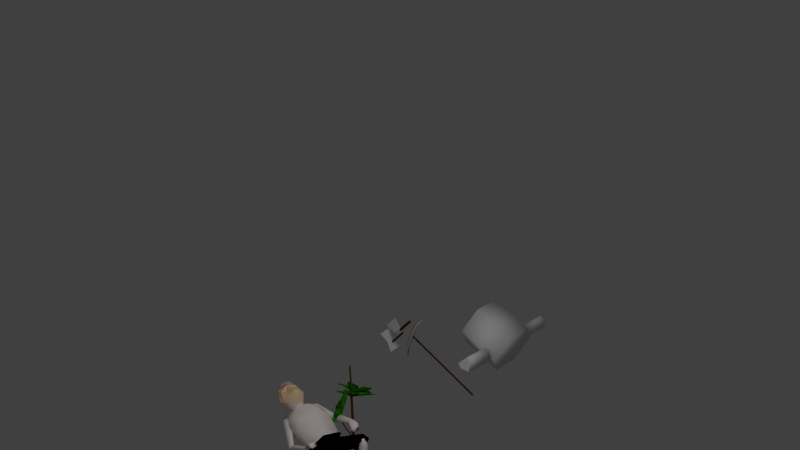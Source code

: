 # Source: monkey.blend  (saved by Blender 2.65.0; exported with 4.5.12 LTS)
import bpy
from mathutils import Matrix  # noqa: F401  (used for matrix-valued properties, if any)

bpy.ops.wm.read_factory_settings(use_empty=True)
scene = bpy.context.scene
scene.name = 'Scene'

# ---- collections
col_collection_1 = bpy.data.collections.new('Collection 1'); scene.collection.children.link(col_collection_1)

# ---- materials (node trees are filled in below, after node groups)
mat_leaf = bpy.data.materials.new('leaf')
mat_leaf.alpha_threshold = 0.0
mat_leaf.use_transparent_shadow = False
mat_leaf.diffuse_color = (0.03159, 0.281, 0.0, 1.0)
mat_leaf.specular_color = (0.477, 0.477, 0.477)
mat_leaf.roughness = 0.5
mat_leaf.line_color = (0.0, 0.0, 0.0, 0.9)
mat_wood_001 = bpy.data.materials.new('wood.001')
mat_wood_001.alpha_threshold = 0.0
mat_wood_001.use_transparent_shadow = False
mat_wood_001.diffuse_color = (0.1107, 0.03228, 0.0, 1.0)
mat_wood_001.roughness = 0.5
mat_wood_001.line_color = (0.0, 0.0, 0.0, 1.0)
mat_metal = bpy.data.materials.new('metal')
mat_metal.alpha_threshold = 0.0
mat_metal.use_transparent_shadow = False
mat_metal.roughness = 0.5
mat_metal.line_color = (0.0, 0.0, 0.0, 1.0)
mat_wood_cs = bpy.data.materials.new('wood cs')
mat_wood_cs.alpha_threshold = 0.0
mat_wood_cs.use_transparent_shadow = False
mat_wood_cs.roughness = 0.5
mat_wood_cs.line_color = (0.0, 0.0, 0.0, 1.0)
mat_wood = bpy.data.materials.new('wood')
mat_wood.alpha_threshold = 0.0
mat_wood.use_transparent_shadow = False
mat_wood.roughness = 0.5
mat_wood.line_color = (0.0, 0.0, 0.0, 1.0)
mat_body = bpy.data.materials.new('body')
mat_body.alpha_threshold = 0.0
mat_body.use_transparent_shadow = False
mat_body.diffuse_color = (1.0, 0.9027, 0.8771, 1.0)
mat_body.specular_color = (0.6863, 0.6863, 0.6863)
mat_body.roughness = 0.5
mat_body.line_color = (0.0, 0.0, 0.0, 1.0)
mat_face = bpy.data.materials.new('face')
mat_face.alpha_threshold = 0.0
mat_face.use_transparent_shadow = False
mat_face.diffuse_color = (1.0, 0.7078, 0.4251, 1.0)
mat_face.roughness = 0.5
mat_face.line_color = (0.0, 0.0, 0.0, 1.0)
mat_color = bpy.data.materials.new('color')
mat_color.alpha_threshold = 0.0
mat_color.use_transparent_shadow = False
mat_color.diffuse_color = (0.0, 0.0, 0.0, 1.0)
mat_color.roughness = 0.5
mat_color.line_color = (0.0, 0.0, 0.0, 1.0)

# ---- material node trees

# ---- world
world_world = bpy.data.worlds.new('World'); scene.world = world_world
world_world.color = (0.05088, 0.05088, 0.05088)
world_world.use_sun_shadow = False
world_world.sun_shadow_jitter_overblur = 0.0
world_world.cycles.sampling_method = 'MANUAL'
world_world.cycles.sample_map_resolution = 256

# ---- cameras
cam_camera = bpy.data.cameras.new('Camera')
cam_camera.clip_end = 100.0
cam_camera.lens = 35.0
cam_camera.sensor_width = 32.0
cam_camera.sensor_height = 18.0
cam_camera.ortho_scale = 7.314
cam_camera.dof.focus_distance = 0.0
cam_camera.dof.aperture_fstop = 128.0

# ---- lights
light_lamp = bpy.data.lights.new('Lamp', 'POINT')
light_lamp.transmission_factor = 0.0
light_lamp.cutoff_distance = 30.0
light_lamp.energy = 100.0
light_lamp.shadow_buffer_clip_start = 1.001
light_lamp.shadow_soft_size = 1.0
light_lamp.shadow_maximum_resolution = 0.006
light_lamp.use_absolute_resolution = True
light_lamp.cycles.use_multiple_importance_sampling = False

# ---- meshes
me_cylinder_023 = bpy.data.meshes.new('Cylinder.023')
me_cylinder_023.from_pydata([(-8.804, 1.624, 1.52), (-1.012, -1.198, -0.1689), (-9.009, 1.398, 1.539), (17.0, -5.614, -1.333), (2.919, -19.11, 0.01434), (-0.339, 26.24, 0.9074), (6.937, -12.3, -0.3346), (5.021, -4.598, -0.03689), (13.29, -11.68, -1.008), (-0.7695, -10.86, 0.5087), (1.917, -4.203, 0.3005), (-5.666, -5.586, 1.097), (-3.726, 7.227, 1.043), (1.722, 3.519, 0.414), (-2.838, 10.92, 0.9916), (4.239, 17.92, 0.317), (3.357, 3.939, 0.2438), (6.095, 12.68, 0.05513), (15.59, 18.22, -0.8966), (12.44, 5.255, -0.7142), (6.947, 2.165, -0.1623)], [], [(1, 20, 19, 18), (13, 1, 5, 14), (8, 3, 1, 7), (16, 1, 18, 17), (1, 13, 12, 0), (1, 16, 15, 5), (10, 1, 0, 2, 11), (3, 20, 1), (1, 10, 9, 4), (7, 1, 4, 6)])
me_cylinder_023.materials.append(mat_leaf)
me_cylinder_023.use_remesh_preserve_volume = False
me_cylinder_023.use_remesh_preserve_attributes = False
me_cylinder_023.use_mirror_vertex_groups = False
me_cylinder_023.update()
me_cylinder_022 = bpy.data.meshes.new('Cylinder.022')
me_cylinder_022.from_pydata([(-8.804, 1.624, 1.52), (-1.012, -1.198, -0.1689), (-9.009, 1.398, 1.539), (17.0, -5.614, -1.333), (2.919, -19.11, 0.01434), (-0.339, 26.24, 0.9074), (6.937, -12.3, -0.3346), (5.021, -4.598, -0.03689), (13.29, -11.68, -1.008), (-0.7695, -10.86, 0.5087), (1.917, -4.203, 0.3005), (-5.666, -5.586, 1.097), (-3.726, 7.227, 1.043), (1.722, 3.519, 0.414), (-2.838, 10.92, 0.9916), (4.239, 17.92, 0.317), (3.357, 3.939, 0.2438), (6.095, 12.68, 0.05513), (15.59, 18.22, -0.8966), (12.44, 5.255, -0.7142), (6.947, 2.165, -0.1623)], [], [(1, 20, 19, 18), (13, 1, 5, 14), (8, 3, 1, 7), (16, 1, 18, 17), (1, 13, 12, 0), (1, 16, 15, 5), (10, 1, 0, 2, 11), (3, 20, 1), (1, 10, 9, 4), (7, 1, 4, 6)])
me_cylinder_022.materials.append(mat_leaf)
me_cylinder_022.use_remesh_preserve_volume = False
me_cylinder_022.use_remesh_preserve_attributes = False
me_cylinder_022.use_mirror_vertex_groups = False
me_cylinder_022.update()
me_cylinder_021 = bpy.data.meshes.new('Cylinder.021')
me_cylinder_021.from_pydata([(-8.804, 1.624, 1.52), (-1.012, -1.198, -0.1689), (-9.009, 1.398, 1.539), (17.0, -5.614, -1.333), (2.919, -19.11, 0.01434), (-0.339, 26.24, 0.9074), (6.937, -12.3, -0.3346), (5.021, -4.598, -0.03689), (13.29, -11.68, -1.008), (-0.7695, -10.86, 0.5087), (1.917, -4.203, 0.3005), (-5.666, -5.586, 1.097), (-3.726, 7.227, 1.043), (1.722, 3.519, 0.414), (-2.838, 10.92, 0.9916), (4.239, 17.92, 0.317), (3.357, 3.939, 0.2438), (6.095, 12.68, 0.05513), (15.59, 18.22, -0.8966), (12.44, 5.255, -0.7142), (6.947, 2.165, -0.1623)], [], [(1, 20, 19, 18), (13, 1, 5, 14), (8, 3, 1, 7), (16, 1, 18, 17), (1, 13, 12, 0), (1, 16, 15, 5), (10, 1, 0, 2, 11), (3, 20, 1), (1, 10, 9, 4), (7, 1, 4, 6)])
me_cylinder_021.materials.append(mat_leaf)
me_cylinder_021.use_remesh_preserve_volume = False
me_cylinder_021.use_remesh_preserve_attributes = False
me_cylinder_021.use_mirror_vertex_groups = False
me_cylinder_021.update()
me_cylinder_020 = bpy.data.meshes.new('Cylinder.020')
me_cylinder_020.from_pydata([(-1.641e-06, 1.695, -2.975), (8.096e-07, 0.8668, 2.269), (1.695, -4.593e-06, -2.975), (0.8668, 1.998e-06, 2.269), (-1.825e-06, -1.695, -2.975), (6.26e-07, -0.8668, 2.269), (-1.695, -4.41e-06, -2.975), (-0.8668, 2.05e-06, 2.269), (-9.261, 2.929, -5.675), (-6.521, -0.04337, -5.755), (-9.488, -2.929, -5.719), (-12.23, 0.04336, -5.639), (-17.11, 3.662, -6.345), (-14.62, 0.0492, -6.589), (-18.18, -3.662, -6.472), (-20.67, -0.04921, -6.227), (-6.092, 2.507, -4.751), (-3.81, -0.02906, -4.838), (-6.271, -2.511, -4.789), (-7.167, 2.65, -5.065), (-4.724, -0.03388, -5.147), (5.703, 10.42, -3.351), (6.995, 8.983, -3.4), (5.093, 10.5, -3.529), (6.478, 8.98, -3.575), (1.126, -0.003006, -3.168), (-0.3968, -1.747, -3.09), (13.03, -6.017, -1.441), (12.45, -6.96, -1.456), (13.84, -6.624, -1.485), (12.92, -7.351, -1.483)], [], [(0, 1, 3, 2), (2, 3, 5, 4), (3, 1, 7, 5), (6, 7, 1, 0), (4, 5, 7, 6), (6, 0, 16, 19, 8, 11), (9, 10, 14, 13), (4, 6, 11, 10, 18, 26), (0, 2, 25, 17, 16), (26, 25, 29, 30), (12, 13, 14, 15), (10, 11, 15, 14), (11, 8, 12, 15), (8, 9, 13, 12), (20, 19, 23, 24), (17, 18, 10, 9, 20), (19, 20, 9, 8), (21, 22, 24, 23), (19, 16, 21, 23), (17, 20, 24, 22), (16, 17, 22, 21), (25, 26, 18, 17), (27, 28, 30, 29), (4, 26, 30, 28), (25, 2, 27, 29), (2, 4, 28, 27)])
me_cylinder_020.polygons.foreach_set('use_smooth', [True] * 26)
me_cylinder_020.materials.append(mat_wood_001)
me_cylinder_020.use_remesh_preserve_volume = False
me_cylinder_020.use_remesh_preserve_attributes = False
me_cylinder_020.use_mirror_vertex_groups = False
me_cylinder_020.update()
me_cylinder_019 = bpy.data.meshes.new('Cylinder.019')
me_cylinder_019.from_pydata([(-8.804, 1.624, 1.52), (-1.012, -1.198, -0.1689), (-9.009, 1.398, 1.539), (17.0, -5.614, -1.333), (2.919, -19.11, 0.01434), (-0.339, 26.24, 0.9074), (6.937, -12.3, -0.3346), (5.021, -4.598, -0.03689), (13.29, -11.68, -1.008), (-0.7695, -10.86, 0.5087), (1.917, -4.203, 0.3005), (-5.666, -5.586, 1.097), (-3.726, 7.227, 1.043), (1.722, 3.519, 0.414), (-2.838, 10.92, 0.9916), (4.239, 17.92, 0.317), (3.357, 3.939, 0.2438), (6.095, 12.68, 0.05513), (15.59, 18.22, -0.8966), (12.44, 5.255, -0.7142), (6.947, 2.165, -0.1623)], [], [(1, 20, 19, 18), (13, 1, 5, 14), (8, 3, 1, 7), (16, 1, 18, 17), (1, 13, 12, 0), (1, 16, 15, 5), (10, 1, 0, 2, 11), (3, 20, 1), (1, 10, 9, 4), (7, 1, 4, 6)])
me_cylinder_019.materials.append(mat_leaf)
me_cylinder_019.use_remesh_preserve_volume = False
me_cylinder_019.use_remesh_preserve_attributes = False
me_cylinder_019.use_mirror_vertex_groups = False
me_cylinder_019.update()
me_cylinder_018 = bpy.data.meshes.new('Cylinder.018')
me_cylinder_018.from_pydata([(-1.543e-06, 1.64, -0.5415), (8.039e-07, 1.64, 1.115), (1.64, -4.495e-06, -0.5415), (1.64, 1.891e-06, 1.115), (-1.823e-06, -1.64, -0.5415), (5.234e-07, -1.64, 1.115), (-1.64, -4.202e-06, -0.5415), (-1.64, 2.055e-06, 1.115), (0.8164, 0.24, 1.04), (-4.152, -5.74, 1.174), (11.95, -10.12, 1.215), (-21.31, -9.504, 1.147), (12.53, -0.01908, 0.7853), (-20.74, 0.6005, 0.7175), (12.98, 9.848, 1.227), (-20.28, 10.47, 1.16), (12.41, -0.2567, 1.657), (-20.86, 0.363, 1.589), (-3.94, 6.08, 1.2), (-8.908, 0.09941, 1.335)], [], [(0, 1, 3, 2), (2, 3, 5, 4), (3, 1, 7, 5), (6, 7, 1, 0), (4, 5, 7, 6), (0, 2, 4, 6), (12, 8, 18, 14), (9, 11, 13, 8), (14, 18, 19, 16), (16, 19, 9, 10), (8, 13, 15, 18), (13, 11, 17, 15), (19, 17, 11, 9), (18, 15, 17, 19), (10, 9, 8, 12), (10, 12, 14, 16)])
me_cylinder_018.polygons.foreach_set('use_smooth', [1, 1, 1, 1, 1, 1, 0, 0, 0, 0, 0, 0, 0, 0, 0, 0])
me_cylinder_018.polygons.foreach_set('material_index', [0, 0, 0, 0, 0, 0, 1, 1, 1, 1, 1, 1, 1, 1, 1, 1])
me_cylinder_018.materials.append(mat_wood_001)
me_cylinder_018.materials.append(mat_metal)
me_cylinder_018.use_remesh_preserve_volume = False
me_cylinder_018.use_remesh_preserve_attributes = False
me_cylinder_018.use_mirror_vertex_groups = False
me_cylinder_018.update()
me_cylinder_016 = bpy.data.meshes.new('Cylinder.016')
me_cylinder_016.from_pydata([(0.5823, -0.4795, -1.015), (0.5823, -0.4795, 0.1745), (-0.0002083, -0.8802, -1.015), (-0.0002083, -0.8802, 0.1745), (-0.5823, -0.4801, -1.015), (-0.5823, -0.4801, 0.1745), (-0.5822, -0.1423, 0.1745), (-0.5821, -0.04181, -1.015), (0.5824, -0.03211, -1.015), (0.5824, -0.08976, 0.1745)], [], [(8, 9, 1, 0), (0, 1, 3, 2), (2, 3, 5, 4), (4, 5, 6, 7), (9, 8, 7, 6), (7, 8, 0, 2, 4), (9, 6, 5, 3, 1)])
me_cylinder_016.polygons.foreach_set('use_smooth', [1, 1, 1, 1, 1, 1, 0])
me_cylinder_016.polygons.foreach_set('material_index', [1, 1, 1, 1, 1, 0, 0])
_uv = me_cylinder_016.uv_layers.new(name='UVMap')
_uv.uv.foreach_set('vector', [0.4236, 0.5285, 0.7964, 0.4841, 0.796, 0.7277, 0.3881, 0.557, 0.3881, 0.557, 0.796, 0.7277, 0.4062, 0.9999, 0.312, 0.5762, 0.312, 0.5762, 0.4062, 0.9999, 8.926e-05, 0.7613, 0.3433, 0.4995, 0.3433, 0.4995, 8.926e-05, 0.7613, 8.926e-05, 0.5586, 0.3775, 0.4712, 0.1901, 1.216, 0.19, 0.2171, 0.8381, 0.2171, 0.8387, 1.217, 0.5236, 9.308e-05, 0.5364, 0.866, 0.25, 0.866, 9.304e-05, 0.433, 0.25, 9.304e-05, 0.5004, 0.866, 0.4609, 9.311e-05, 0.25, 9.316e-05, 9.304e-05, 0.433, 0.25, 0.866])
me_cylinder_016.materials.append(mat_wood_cs)
me_cylinder_016.materials.append(mat_wood)
me_cylinder_016.use_remesh_preserve_volume = False
me_cylinder_016.use_remesh_preserve_attributes = False
me_cylinder_016.use_mirror_vertex_groups = False
me_cylinder_016.update()
me_cylinder_017 = bpy.data.meshes.new('Cylinder.017')
me_cylinder_017.from_pydata([(0.5774, -0.4088, -0.9065), (0.5774, -0.4088, 0.1954), (-7.02e-08, -0.8364, -0.9065), (-7.02e-08, -0.8364, 0.1954), (-0.5774, -0.4088, -0.9065), (-0.5774, -0.4088, 0.1954), (-0.5774, -0.04804, 0.1954), (-0.5774, 0.05927, -0.9065), (0.5774, 0.069, -0.9065), (0.5774, 0.00743, 0.1954)], [], [(8, 9, 1, 0), (0, 1, 3, 2), (2, 3, 5, 4), (4, 5, 6, 7), (9, 8, 7, 6), (7, 8, 0, 2, 4), (9, 6, 5, 3, 1)])
me_cylinder_017.polygons.foreach_set('use_smooth', [1, 1, 1, 1, 1, 1, 0])
me_cylinder_017.polygons.foreach_set('material_index', [1, 1, 1, 1, 1, 0, 0])
_uv = me_cylinder_017.uv_layers.new(name='UVMap')
_uv.uv.foreach_set('vector', [0.4236, 0.5285, 0.7964, 0.4841, 0.796, 0.7277, 0.3881, 0.557, 0.3881, 0.557, 0.796, 0.7277, 0.4062, 0.9999, 0.312, 0.5762, 0.312, 0.5762, 0.4062, 0.9999, 8.926e-05, 0.7613, 0.3433, 0.4995, 0.3433, 0.4995, 8.926e-05, 0.7613, 8.926e-05, 0.5586, 0.3775, 0.4712, 0.1901, 1.216, 0.19, 0.2171, 0.8381, 0.2171, 0.8387, 1.217, 0.5236, 9.308e-05, 0.5364, 0.866, 0.25, 0.866, 9.304e-05, 0.433, 0.25, 9.304e-05, 0.5004, 0.866, 0.4609, 9.311e-05, 0.25, 9.316e-05, 9.304e-05, 0.433, 0.25, 0.866])
me_cylinder_017.materials.append(mat_wood_cs)
me_cylinder_017.materials.append(mat_wood)
me_cylinder_017.use_remesh_preserve_volume = False
me_cylinder_017.use_remesh_preserve_attributes = False
me_cylinder_017.use_mirror_vertex_groups = False
me_cylinder_017.update()
me_cylinder_015 = bpy.data.meshes.new('Cylinder.015')
me_cylinder_015.from_pydata([(0.0, 1.0, -1.0), (0.0, 1.0, 1.0), (0.866, 0.5, -1.0), (0.866, 0.5, 1.0), (0.866, -0.5, -1.0), (0.866, -0.5, 1.0), (-8.742e-08, -1.0, -1.0), (-8.742e-08, -1.0, 1.0), (-0.866, -0.5, -1.0), (-0.866, -0.5, 1.0), (-0.866, 0.5, -1.0), (-0.866, 0.5, 1.0)], [], [(0, 1, 3, 2), (2, 3, 5, 4), (4, 5, 7, 6), (6, 7, 9, 8), (3, 1, 11, 9, 7, 5), (10, 11, 1, 0), (8, 9, 11, 10), (0, 2, 4, 6, 8, 10)])
me_cylinder_015.polygons.foreach_set('use_smooth', [1, 1, 1, 1, 0, 1, 1, 1])
me_cylinder_015.polygons.foreach_set('material_index', [1, 1, 1, 1, 0, 1, 1, 0])
_uv = me_cylinder_015.uv_layers.new(name='UVMap')
_uv.uv.foreach_set('vector', [0.4895, 0.4257, 0.3904, 8.926e-05, 0.7969, 0.2413, 0.4502, 0.5072, 0.4502, 0.5072, 0.7969, 0.2413, 0.796, 0.7277, 0.3881, 0.557, 0.3881, 0.557, 0.796, 0.7277, 0.4062, 0.9999, 0.312, 0.5762, 0.312, 0.5762, 0.4062, 0.9999, 8.926e-05, 0.7613, 0.3433, 0.4995, 0.75, 0.866, 0.9999, 0.433, 0.75, 9.304e-05, 0.25, 9.316e-05, 9.304e-05, 0.433, 0.25, 0.866, 0.4058, 0.4479, 8.926e-05, 0.2807, 0.3904, 8.926e-05, 0.4895, 0.4257, 0.3433, 0.4995, 8.926e-05, 0.7613, 8.926e-05, 0.2807, 0.4058, 0.4479, 0.9999, 0.433, 0.75, 0.866, 0.25, 0.866, 9.304e-05, 0.433, 0.25, 9.304e-05, 0.75, 9.31e-05])
me_cylinder_015.materials.append(mat_wood_cs)
me_cylinder_015.materials.append(mat_wood)
me_cylinder_015.use_remesh_preserve_volume = False
me_cylinder_015.use_remesh_preserve_attributes = False
me_cylinder_015.use_mirror_vertex_groups = False
me_cylinder_015.update()
me_cylinder_014 = bpy.data.meshes.new('Cylinder.014')
me_cylinder_014.from_pydata([(-0.3805, 1.291, -0.296), (-0.3805, 1.291, 0.9751), (0.878, 0.03208, -0.296), (0.878, 0.03209, 0.9751), (-0.3805, -1.226, -0.296), (-0.3805, -1.226, 0.9751), (-1.639, 0.03208, -0.296), (-1.639, 0.03209, 0.9751), (-11.94, 1.245, 0.3657), (-11.94, 1.245, 1.123), (1.146, 0.9979, 0.582), (1.146, 0.9979, 0.9063), (0.8769, -1.406, 0.582), (0.8769, -1.406, 0.9063)], [], [(0, 1, 3, 2), (2, 3, 5, 4), (3, 1, 7, 5), (6, 7, 1, 0), (4, 5, 7, 6), (0, 2, 4, 6), (8, 9, 11, 10), (11, 9, 13), (10, 11, 13, 12), (12, 13, 9, 8), (8, 10, 12)])
me_cylinder_014.polygons.foreach_set('use_smooth', [1, 1, 1, 1, 1, 1, 0, 0, 0, 0, 0])
me_cylinder_014.polygons.foreach_set('material_index', [0, 0, 0, 0, 0, 0, 1, 1, 1, 1, 1])
me_cylinder_014.materials.append(mat_wood_001)
me_cylinder_014.materials.append(mat_metal)
me_cylinder_014.use_remesh_preserve_volume = False
me_cylinder_014.use_remesh_preserve_attributes = False
me_cylinder_014.use_mirror_vertex_groups = False
me_cylinder_014.update()
me_cylinder_010 = bpy.data.meshes.new('Cylinder.010')
me_cylinder_010.from_pydata([(3.651e-07, 7.024, 1.355), (6.557e-07, -7.087, 1.347), (1.104, 7.071, 1.226), (1.104, -7.039, 1.218), (-1.104, 7.071, 1.226), (-1.104, -7.039, 1.218), (1.267e-07, 13.81, 1.305), (7.078e-07, -13.94, 1.298), (0.9674, 13.9, 1.192), (0.9674, -13.84, 1.185), (-0.9674, 13.9, 1.192), (-0.9674, -13.84, 1.185), (-5.588e-07, 22.74, 1.053), (3.874e-07, -22.74, 1.041), (-1.188e-06, 1.0, -1.9), (2.42e-07, 1.0, 1.194), (1.0, -3.192e-06, -1.9), (1.0, 7.014e-07, 1.194), (-1.254e-06, -1.0, -1.9), (1.77e-07, -1.0, 1.194), (-1.0, -3.119e-06, -1.9), (-1.0, 6.957e-07, 1.194)], [], [(0, 1, 3, 2), (1, 5, 11, 7), (2, 3, 5, 4), (4, 5, 1, 0), (5, 3, 9, 11), (3, 1, 7, 9), (2, 4, 10, 8), (4, 0, 6, 10), (0, 2, 8, 6), (6, 8, 12), (10, 6, 12), (8, 10, 12), (7, 11, 13), (9, 7, 13), (11, 9, 13), (14, 15, 17, 16), (16, 17, 19, 18), (17, 15, 21, 19), (20, 21, 15, 14), (18, 19, 21, 20), (14, 16, 18, 20)])
me_cylinder_010.polygons.foreach_set('use_smooth', [True] * 21)
me_cylinder_010.polygons.foreach_set('material_index', [1, 1, 1, 1, 1, 1, 1, 1, 1, 1, 1, 1, 1, 1, 1, 0, 0, 0, 0, 0, 0])
me_cylinder_010.materials.append(mat_wood_001)
me_cylinder_010.materials.append(mat_metal)
me_cylinder_010.use_remesh_preserve_volume = False
me_cylinder_010.use_remesh_preserve_attributes = False
me_cylinder_010.use_mirror_vertex_groups = False
me_cylinder_010.update()
me_sphere_002 = bpy.data.meshes.new('Sphere.002')
me_sphere_002.from_pydata([(-0.866, 0.0, 0.5), (-1.102, 0.2816, -0.3018), (-0.25, 0.433, 1.094), (-0.433, 0.75, 0.5), (-0.7923, 0.8172, -0.3018), (-0.6504, 0.767, -0.6324), (-0.25, 0.433, -0.866), (1.591e-07, -3.543e-07, 1.367), (0.25, 0.433, 1.094), (0.433, 0.75, 0.5), (0.5, 0.866, -5.96e-08), (0.433, 0.75, -0.5), (0.25, 0.433, -0.866), (0.5, -5.215e-08, 1.094), (0.25, -0.433, 1.094), (-0.25, -0.433, 1.094), (-0.433, -0.75, 0.5), (-0.5, -0.866, -5.96e-08), (-0.433, -0.75, -0.5), (-0.25, -0.433, -0.866), (-0.5, -8.196e-08, 1.094), (-0.9876, 0.1828, -0.6324), (-0.5, 0.0, -0.866), (0.4354, 0.7458, 0.5), (0.4317, 0.7477, 0.5026), (-0.09701, -0.9057, 0.2256), (0.7535, 0.5191, 0.2093), (0.3705, -0.2243, 1.094), (0.5, 0.866, -1.017e-06), (0.433, 0.75, -0.5), (0.866, -1.35e-07, 0.5), (0.923, 0.1914, -0.004318), (0.433, -0.75, 0.5), (0.2998, -0.888, -0.004318), (-0.5, -0.866, -1.009e-06), (-0.433, -0.75, -0.5), (0.8035, -0.4685, 0.06314), (-0.09701, -0.9057, 0.2256), (0.7535, 0.5191, 0.2093), (0.687, -0.3792, 0.5353), (-0.25, 0.433, -0.866), (0.433, 0.75, -0.5), (0.25, 0.433, -0.866), (0.923, 0.1914, -0.004317), (0.7172, 0.09414, -0.3275), (0.5471, 0.06886, -1.074), (0.2998, -0.888, -0.004317), (0.2842, -0.6559, -0.3275), (0.2105, -0.5141, -1.074), (-5.98e-07, 2.98e-08, -1.0), (-0.433, -0.75, -0.5), (-0.25, -0.433, -0.866), (-0.5, 4.071e-08, -0.866), (0.6629, -0.5407, -0.3714), (0.7821, -0.3341, -0.3714), (0.8035, -0.4685, 0.06314), (0.4153, -0.5035, 0.1314), (0.6759, -0.06733, 0.1318), (0.467, -0.4495, -0.3671), (0.6159, -0.1975, -0.3655), (0.5535, -0.3324, -1.157), (0.6713, -0.3203, -0.7434), (0.5989, -0.4423, -0.7423), (0.6159, -0.1683, -0.2394), (0.4539, -0.453, -0.2418), (0.555, -0.4164, 0.0368), (0.6406, -0.2716, 0.0422), (0.7394, -0.3908, -0.09422), (0.6988, -0.4573, -0.1013), (0.2163, -0.6431, -0.6888), (0.3159, -0.4498, -0.6167), (0.544, -0.05709, -0.6178), (0.6662, 0.1377, -0.6933), (0.7845, -0.8615, 0.195), (0.9996, -0.6031, 0.1631), (1.046, 0.0652, 0.2606), (1.115, -0.2893, 0.1941), (-0.2052, -0.8556, 0.3139), (0.3278, -0.9625, 0.2606), (0.8179, -0.4931, 0.5528), (0.6558, -0.748, 0.551), (0.9519, -0.2182, 0.5586)], [], [(1, 0, 3, 4), (6, 5, 11, 12), (5, 4, 10, 11), (4, 3, 9, 10), (3, 2, 8, 24, 9), (9, 24, 23), (76, 81, 79, 74), (78, 16, 77), (73, 80, 78), (19, 18, 21, 22), (21, 1, 4, 5), (0, 20, 2, 3), (22, 21, 5, 6), (20, 7, 2), (2, 7, 8), (8, 7, 13), (13, 7, 27), (14, 7, 15), (18, 17, 1, 21), (17, 16, 0, 1), (16, 15, 20, 0), (15, 7, 20), (16, 17, 77), (23, 81, 75), (26, 23, 75), (10, 9, 23, 26), (7, 14, 27), (74, 79, 80, 73), (31, 28, 38), (31, 30, 39, 36), (33, 34, 35), (31, 38, 30), (34, 33, 37), (33, 32, 37), (36, 39, 32, 33), (29, 28, 31), (42, 41, 72, 45), (44, 41, 43), (58, 53, 64), (67, 55, 68), (69, 47, 50), (49, 52, 40), (49, 40, 42), (49, 42, 45), (49, 48, 51), (49, 51, 52), (63, 54, 59), (58, 59, 54, 53), (46, 47, 56), (43, 55, 57), (68, 55, 65), (55, 46, 56), (44, 43, 57), (48, 60, 62), (70, 58, 47, 69), (45, 72, 71), (60, 45, 61), (62, 60, 61), (48, 49, 60), (49, 45, 60), (45, 71, 61), (58, 70, 62), (58, 62, 61, 59), (63, 44, 57), (44, 63, 59), (47, 58, 64), (55, 56, 65), (56, 47, 64), (55, 66, 57), (66, 63, 57), (54, 67, 68, 53), (54, 63, 66, 67), (56, 64, 65), (53, 68, 65, 64), (70, 48, 62), (48, 70, 69), (48, 69, 50, 51), (72, 44, 59, 71), (41, 44, 72), (71, 59, 61), (47, 46, 50), (67, 66, 55), (17, 25, 77), (80, 14, 15, 16), (81, 13, 27, 79), (79, 27, 14, 80), (24, 8, 13, 81, 23), (80, 16, 78), (81, 76, 75)])
me_sphere_002.polygons.foreach_set('use_smooth', [True] * 89)
me_sphere_002.polygons.foreach_set('material_index', [0, 0, 0, 0, 0, 0, 0, 0, 0, 0, 0, 0, 0, 0, 0, 0, 0, 0, 0, 0, 0, 0, 0, 0, 0, 0, 0, 0, 1, 1, 1, 1, 1, 1, 1, 1, 1, 1, 1, 1, 1, 1, 1, 1, 1, 1, 1, 1, 1, 1, 1, 1, 1, 1, 1, 1, 1, 1, 1, 1, 1, 1, 1, 1, 1, 1, 1, 1, 1, 1, 1, 1, 1, 1, 1, 1, 1, 1, 1, 1, 1, 1, 0, 0, 0, 0, 0, 0, 0])
_uv = me_sphere_002.uv_layers.new(name='UVMap')
_uv.uv.foreach_set('vector', [0.0, 0.0, 1.0, 0.0, 1.0, 1.0, 0.0, 1.0, 0.0, 0.0, 1.0, 0.0, 1.0, 1.0, 0.0, 1.0, 0.0, 0.0, 1.0, 0.0, 1.0, 1.0, 0.0, 1.0, 0.0, 0.0, 1.0, 0.0, 1.0, 1.0, 0.0, 1.0, 0.0, 0.0, 1.0, 0.0, 1.0, 1.0, 0.007099, 1.0, 0.0, 1.0, 0.0, 0.0, 0.007099, 0.0, 0.0, 0.005618, 0.5596, 0.0, 0.7105, 0.0, 0.7009, 0.5072, 0.532, 0.5012, 1.0, 0.5145, 1.0, 1.0, 0.6801, 0.6801, 0.5611, 0.0, 0.7068, 0.0, 0.0, 0.5145, 0.0, 0.0, 1.0, 0.0, 1.0, 1.0, 0.0, 1.0, 0.0, 0.0, 1.0, 0.0, 1.0, 1.0, 0.0, 1.0, 0.0, 0.0, 1.0, 0.0, 1.0, 1.0, 0.0, 1.0, 0.0, 0.0, 1.0, 0.0, 1.0, 1.0, 0.0, 1.0, 0.0, 0.0, 1.0, 0.0, 1.0, 1.0, 0.0, 0.0, 1.0, 0.0, 1.0, 1.0, 0.0, 0.0, 1.0, 0.0, 1.0, 1.0, 0.0, 0.0, 1.0, 0.0, 0.5179, 0.5179, 0.0, 0.0, 1.0, 0.0, 1.0, 1.0, 0.0, 0.0, 1.0, 0.0, 1.0, 1.0, 0.0, 1.0, 0.0, 0.0, 1.0, 0.0, 1.0, 1.0, 0.0, 1.0, 0.0, 0.0, 1.0, 0.0, 1.0, 1.0, 0.0, 1.0, 0.0, 0.0, 1.0, 0.0, 1.0, 1.0, 1.0, 1.0, 0.0, 1.0, 0.6801, 0.6801, 0.0, 0.005618, 0.7105, 1.0, 0.0, 0.6297, 0.5031, 0.4997, 1.0, 0.005618, 1.0, 0.6297, 0.0, 0.0, 1.0, 0.0, 1.0, 0.005618, 0.5031, 0.4997, 1.0, 0.0, 1.0, 1.0, 0.5179, 0.5179, 0.532, 0.5012, 0.7009, 0.5072, 0.7068, 1.0, 0.5611, 1.0, 0.633, 0.7323, 0.7348, 0.7488, 0.6757, 0.7673, 0.633, 0.7323, 0.6026, 0.7957, 0.5482, 0.7988, 0.5457, 0.7348, 0.4604, 0.7324, 0.3581, 0.7488, 0.3561, 0.6818, 0.633, 0.7323, 0.6757, 0.7673, 0.6026, 0.7957, 0.3581, 0.7488, 0.4604, 0.7324, 0.4143, 0.7699, 0.4604, 0.7324, 0.4899, 0.7957, 0.4143, 0.7699, 0.5457, 0.7348, 0.5482, 0.7988, 0.4899, 0.7957, 0.4604, 0.7324, 0.7371, 0.6818, 0.7348, 0.7488, 0.633, 0.7323, 0.745, 0.4722, 0.7828, 0.6124, 0.7118, 0.5296, 0.6795, 0.4143, 0.7011, 0.6421, 0.7828, 0.6124, 0.7191, 0.768, 0.5047, 0.6269, 0.5395, 0.6669, 0.4885, 0.6666, 0.563, 0.7155, 0.5559, 0.8159, 0.5432, 0.7158, 0.395, 0.5231, 0.405, 0.6426, 0.3332, 0.6252, 0.4182, 0.1992, 0.397, 0.0001196, 0.5914, 0.1012, 0.681, 0.1761, 0.681, 0.0001541, 0.8298, 0.08222, 0.4182, 0.1992, 0.576, 0.3185, 0.4123, 0.3548, 0.4182, 0.1992, 0.2957, 0.2958, 0.2259, 0.1392, 0.4182, 0.1992, 0.2259, 0.1392, 0.397, 0.0001196, 0.6166, 0.6639, 0.5625, 0.6631, 0.5977, 0.629, 0.5047, 0.6269, 0.5977, 0.629, 0.5625, 0.6631, 0.5395, 0.6669, 0.3842, 0.7811, 0.405, 0.6426, 0.4742, 0.7401, 0.7191, 0.768, 0.5559, 0.8159, 0.6401, 0.7352, 0.5432, 0.7158, 0.5559, 0.8159, 0.5037, 0.7309, 0.5559, 0.8159, 0.3842, 0.7811, 0.4742, 0.7401, 0.7011, 0.6421, 0.7191, 0.768, 0.6401, 0.7352, 0.4338, 0.4032, 0.5577, 0.363, 0.5359, 0.51, 0.4604, 0.5426, 0.5047, 0.6269, 0.405, 0.6426, 0.395, 0.5231, 0.6795, 0.4143, 0.7118, 0.5296, 0.6453, 0.5466, 0.5577, 0.363, 0.6795, 0.4143, 0.5712, 0.5112, 0.5359, 0.51, 0.5577, 0.363, 0.5712, 0.5112, 0.2957, 0.2958, 0.4182, 0.1992, 0.367, 0.2988, 0.4182, 0.1992, 0.4123, 0.3548, 0.367, 0.2988, 0.6795, 0.4143, 0.6453, 0.5466, 0.5712, 0.5112, 0.5047, 0.6269, 0.4604, 0.5426, 0.5359, 0.51, 0.5047, 0.6269, 0.5359, 0.51, 0.5712, 0.5112, 0.5977, 0.629, 0.6166, 0.6639, 0.7011, 0.6421, 0.6401, 0.7352, 0.7011, 0.6421, 0.6166, 0.6639, 0.5977, 0.629, 0.405, 0.6426, 0.5047, 0.6269, 0.4885, 0.6666, 0.5559, 0.8159, 0.4742, 0.7401, 0.5037, 0.7309, 0.4742, 0.7401, 0.405, 0.6426, 0.4885, 0.6666, 0.5559, 0.8159, 0.6051, 0.7276, 0.6401, 0.7352, 0.6051, 0.7276, 0.6166, 0.6639, 0.6401, 0.7352, 0.5625, 0.6631, 0.563, 0.7155, 0.5432, 0.7158, 0.5395, 0.6669, 0.5625, 0.6631, 0.6166, 0.6639, 0.6051, 0.7276, 0.563, 0.7155, 0.4742, 0.7401, 0.4885, 0.6666, 0.5037, 0.7309, 0.5395, 0.6669, 0.5432, 0.7158, 0.5037, 0.7309, 0.4885, 0.6666, 0.4604, 0.5426, 0.4338, 0.4032, 0.5359, 0.51, 0.4338, 0.4032, 0.4604, 0.5426, 0.395, 0.5231, 0.4338, 0.4032, 0.395, 0.5231, 0.3332, 0.6252, 0.3725, 0.4764, 0.7118, 0.5296, 0.7011, 0.6421, 0.5977, 0.629, 0.6453, 0.5466, 0.7828, 0.6124, 0.7011, 0.6421, 0.7118, 0.5296, 0.6453, 0.5466, 0.5977, 0.629, 0.5712, 0.5112, 0.405, 0.6426, 0.3842, 0.7811, 0.3332, 0.6252, 0.563, 0.7155, 0.6051, 0.7276, 0.5559, 0.8159, 0.0, 1.0, 0.5282, 0.5282, 0.6801, 0.6801, 0.7068, 0.0, 1.0, 0.0, 1.0, 1.0, 0.0, 1.0, 0.7105, 0.0, 1.0, 0.0, 1.0, 0.5179, 0.7009, 0.5072, 0.7009, 0.5072, 1.0, 0.5179, 1.0, 1.0, 0.7068, 1.0, 0.007099, 0.0, 1.0, 0.0, 1.0, 1.0, 0.7105, 1.0, 0.0, 0.005618, 0.7068, 0.0, 0.0, 1.0, 0.0, 0.5145, 0.7105, 1.0, 0.5596, 1.0, 0.0, 0.6297])
me_sphere_002.materials.append(mat_body)
me_sphere_002.materials.append(mat_face)
me_sphere_002.use_remesh_preserve_volume = False
me_sphere_002.use_remesh_preserve_attributes = False
me_sphere_002.use_mirror_vertex_groups = False
me_sphere_002.update()
me_cylinder = bpy.data.meshes.new('Cylinder')
me_cylinder.from_pydata([(0.0, 1.0, -1.0), (0.2493, 0.9994, 2.99), (1.0, -4.371e-08, -1.0), (1.148, -0.02413, 3.371), (-8.742e-08, -1.0, -1.0), (0.185, -0.9994, 3.021), (-1.0, 1.192e-08, -1.0), (-0.7133, 0.02413, 2.64), (-0.5729, 1.06, 5.166), (0.1159, 0.02561, 5.842), (-0.7022, -0.9358, 5.204), (-1.391, 0.09821, 4.529), (-3.126, 1.281, 8.172), (-2.867, 0.2521, 9.107), (-3.342, -0.707, 8.182), (-3.601, 0.3221, 7.248), (-8.019, 1.787, 10.05), (-7.454, 0.8348, 10.93), (-7.72, -0.1892, 9.996), (-8.285, 0.7634, 9.116), (-10.76, 0.9702, 11.23), (-9.789, 0.639, 11.8), (-9.547, -0.1268, 10.94), (-10.52, 0.2044, 10.37), (-12.35, -1.605, 12.73), (-11.6, -1.576, 13.11), (-11.26, -1.992, 12.47), (-12.0, -2.021, 12.09), (-12.74, -4.136, 13.91), (-12.26, -3.903, 14.17), (-11.93, -4.047, 13.7), (-12.41, -4.28, 13.43), (-12.31, -6.016, 14.78), (-11.83, -5.783, 15.04), (-11.5, -5.927, 14.56), (-11.98, -6.159, 14.3), (-11.99, -6.351, 14.83), (-11.87, -5.814, 15.06), (-11.81, -5.591, 14.51), (-11.94, -6.128, 14.28), (-9.584, -6.655, 14.82), (-9.685, -6.123, 15.07), (-9.762, -5.881, 14.53), (-9.661, -6.413, 14.28), (-8.144, -5.832, 14.72), (-8.51, -5.465, 15.02), (-8.755, -5.291, 14.51), (-8.39, -5.658, 14.21), (-7.33, -4.742, 14.59), (-7.569, -4.501, 14.78), (-7.731, -4.387, 14.44), (-7.491, -4.628, 14.25)], [], [(0, 1, 3, 2), (2, 3, 5, 4), (1, 7, 11, 8), (6, 7, 1, 0), (4, 5, 7, 6), (0, 2, 4, 6), (11, 10, 14, 15), (7, 5, 10, 11), (3, 1, 8, 9), (5, 3, 9, 10), (14, 13, 17, 18), (8, 11, 15, 12), (9, 8, 12, 13), (10, 9, 13, 14), (18, 17, 21, 22), (15, 14, 18, 19), (12, 15, 19, 16), (13, 12, 16, 17), (21, 20, 24, 25), (19, 18, 22, 23), (16, 19, 23, 20), (17, 16, 20, 21), (24, 27, 31, 28), (22, 21, 25, 26), (23, 22, 26, 27), (20, 23, 27, 24), (31, 30, 34, 35), (25, 24, 28, 29), (26, 25, 29, 30), (27, 26, 30, 31), (35, 34, 38, 39), (28, 31, 35, 32), (29, 28, 32, 33), (30, 29, 33, 34), (38, 37, 41, 42), (32, 35, 39, 36), (33, 32, 36, 37), (34, 33, 37, 38), (41, 40, 44, 45), (39, 38, 42, 43), (36, 39, 43, 40), (37, 36, 40, 41), (44, 47, 51, 48), (42, 41, 45, 46), (43, 42, 46, 47), (40, 43, 47, 44), (49, 48, 51, 50), (45, 44, 48, 49), (46, 45, 49, 50), (47, 46, 50, 51)])
me_cylinder.polygons.foreach_set('use_smooth', [True] * 50)
_uv = me_cylinder.uv_layers.new(name='UVMap')
_uv.uv.foreach_set('vector', [0.0, 0.0, 1.0, 0.0, 1.0, 1.0, 0.0, 1.0, 0.0, 0.0, 1.0, 0.0, 1.0, 1.0, 0.0, 1.0, 1.0, 1.0, 1.0, 0.0, 1.0, 0.0, 1.0, 1.0, 0.0, 0.0, 1.0, 0.0, 1.0, 1.0, 0.0, 1.0, 0.0, 0.0, 1.0, 0.0, 1.0, 1.0, 0.0, 1.0, 0.0, 0.0, 1.0, 0.0, 1.0, 1.0, 0.0, 1.0, 1.0, 1.0, 1.0, 0.0, 1.0, 0.0, 1.0, 1.0, 1.0, 1.0, 1.0, 0.0, 1.0, 0.0, 1.0, 1.0, 1.0, 1.0, 1.0, 0.0, 1.0, 0.0, 1.0, 1.0, 1.0, 1.0, 1.0, 0.0, 1.0, 0.0, 1.0, 1.0, 1.0, 1.0, 1.0, 0.0, 1.0, 0.0, 1.0, 1.0, 1.0, 1.0, 1.0, 0.0, 1.0, 0.0, 1.0, 1.0, 1.0, 1.0, 1.0, 0.0, 1.0, 0.0, 1.0, 1.0, 1.0, 1.0, 1.0, 0.0, 1.0, 0.0, 1.0, 1.0, 1.0, 1.0, 1.0, 0.0, 1.0, 0.0, 1.0, 1.0, 1.0, 1.0, 1.0, 0.0, 1.0, 0.0, 1.0, 1.0, 1.0, 1.0, 1.0, 0.0, 1.0, 0.0, 1.0, 1.0, 1.0, 1.0, 1.0, 0.0, 1.0, 0.0, 1.0, 1.0, 1.0, 1.0, 1.0, 0.0, 1.0, 0.0, 1.0, 1.0, 1.0, 1.0, 1.0, 0.0, 1.0, 0.0, 1.0, 1.0, 1.0, 1.0, 1.0, 0.0, 1.0, 0.0, 1.0, 1.0, 1.0, 1.0, 1.0, 0.0, 1.0, 0.0, 1.0, 1.0, 1.0, 1.0, 1.0, 0.0, 1.0, 0.0, 1.0, 1.0, 1.0, 1.0, 1.0, 0.0, 1.0, 0.0, 1.0, 1.0, 1.0, 1.0, 1.0, 0.0, 1.0, 0.0, 1.0, 1.0, 1.0, 1.0, 1.0, 0.0, 1.0, 0.0, 1.0, 1.0, 1.0, 1.0, 1.0, 0.0, 1.0, 0.0, 1.0, 1.0, 1.0, 1.0, 1.0, 0.0, 1.0, 0.0, 1.0, 1.0, 1.0, 1.0, 1.0, 0.0, 1.0, 0.0, 1.0, 1.0, 1.0, 1.0, 1.0, 0.0, 1.0, 0.0, 1.0, 1.0, 1.0, 1.0, 1.0, 0.0, 1.0, 0.0, 1.0, 1.0, 1.0, 1.0, 1.0, 0.0, 1.0, 0.0, 1.0, 1.0, 1.0, 1.0, 1.0, 0.0, 1.0, 0.0, 1.0, 1.0, 1.0, 1.0, 1.0, 0.0, 1.0, 0.0, 1.0, 1.0, 1.0, 1.0, 1.0, 0.0, 1.0, 0.0, 1.0, 1.0, 1.0, 1.0, 1.0, 0.0, 1.0, 0.0, 1.0, 1.0, 1.0, 1.0, 1.0, 0.0, 1.0, 0.0, 1.0, 1.0, 1.0, 1.0, 1.0, 0.0, 1.0, 0.0, 1.0, 1.0, 1.0, 1.0, 1.0, 0.0, 1.0, 0.0, 1.0, 1.0, 1.0, 1.0, 1.0, 0.0, 1.0, 0.0, 1.0, 1.0, 1.0, 1.0, 1.0, 0.0, 1.0, 0.0, 1.0, 1.0, 1.0, 1.0, 1.0, 0.0, 1.0, 0.0, 1.0, 1.0, 1.0, 1.0, 1.0, 0.0, 1.0, 0.0, 1.0, 1.0, 1.0, 1.0, 1.0, 0.0, 1.0, 0.0, 1.0, 1.0, 1.0, 1.0, 1.0, 0.0, 1.0, 0.0, 1.0, 1.0, 1.0, 1.0, 1.0, 0.0, 1.0, 0.0, 1.0, 1.0, 0.0, 0.0, 1.0, 0.0, 1.0, 1.0, 0.0, 1.0, 1.0, 1.0, 1.0, 0.0, 1.0, 0.0, 1.0, 1.0, 1.0, 1.0, 1.0, 0.0, 1.0, 0.0, 1.0, 1.0, 1.0, 1.0, 1.0, 0.0, 1.0, 0.0, 1.0, 1.0])
me_cylinder.materials.append(mat_body)
me_cylinder.use_remesh_preserve_volume = False
me_cylinder.use_remesh_preserve_attributes = False
me_cylinder.use_mirror_vertex_groups = False
me_cylinder.update()
me_cylinder_000 = bpy.data.meshes.new('Cylinder.000')
me_cylinder_000.from_pydata([(-1.19e-08, 0.6563, -0.3071), (0.2538, 2.326, 0.5347), (0.5398, 0.3281, -0.3071), (1.114, 1.418, 0.5525), (0.5398, -0.3281, -0.3071), (1.218, 1.731, 0.7333), (-6.639e-08, -0.6563, -0.3071), (0.4849, 2.287, 0.7234), (-0.5398, -0.3281, -0.3071), (-0.3665, 2.938, 0.6386), (-0.5398, 0.3281, -0.3071), (-0.4833, 2.993, 0.5538), (0.6806, 2.885, 0.6088), (1.252e-06, 7.451e-07, -0.5705), (-5.281e-09, 0.8162, 0.3241), (0.7213, 0.4081, 0.3721), (0.7213, -0.4081, 0.4682), (-7.809e-08, -0.8162, 0.5162), (-0.7213, -0.4081, 0.4682), (-0.7213, 0.4081, 0.3721)], [], [(14, 1, 3, 15), (15, 3, 5, 16), (16, 5, 7, 17), (17, 7, 9, 18), (11, 9, 12), (19, 11, 1, 14), (18, 9, 11, 19), (2, 4, 13), (5, 12, 7), (1, 11, 12), (3, 1, 12), (5, 3, 12), (9, 7, 12), (0, 2, 13), (4, 6, 13), (10, 13, 8), (6, 8, 13), (10, 0, 13), (0, 14, 15, 2), (2, 15, 16, 4), (4, 16, 17, 6), (6, 17, 18, 8), (10, 19, 14, 0), (8, 18, 19, 10)])
me_cylinder_000.polygons.foreach_set('use_smooth', [True] * 24)
_uv = me_cylinder_000.uv_layers.new(name='UVMap')
_uv.uv.foreach_set('vector', [0.5, 0.0, 1.0, 0.0, 1.0, 1.0, 0.5, 1.0, 0.5, 0.0, 1.0, 0.0, 1.0, 1.0, 0.5, 1.0, 0.5, 0.0, 1.0, 0.0, 1.0, 1.0, 0.5, 1.0, 0.5, 0.0, 1.0, 0.0, 1.0, 1.0, 0.5, 1.0, 0.0, 0.0, 1.0, 0.0, 1.0, 1.0, 0.5, 0.0, 1.0, 0.0, 1.0, 1.0, 0.5, 1.0, 0.5, 0.0, 1.0, 0.0, 1.0, 1.0, 0.5, 1.0, 0.0, 0.0, 1.0, 0.0, 1.0, 1.0, 0.0, 0.0, 1.0, 0.0, 1.0, 1.0, 0.0, 0.0, 1.0, 0.0, 1.0, 1.0, 0.0, 0.0, 1.0, 0.0, 1.0, 1.0, 0.0, 0.0, 1.0, 0.0, 1.0, 1.0, 0.0, 0.0, 1.0, 0.0, 1.0, 1.0, 0.0, 0.0, 1.0, 0.0, 1.0, 1.0, 0.0, 0.0, 1.0, 0.0, 1.0, 1.0, 0.0, 0.0, 1.0, 0.0, 1.0, 1.0, 0.0, 0.0, 1.0, 0.0, 1.0, 1.0, 0.0, 0.0, 1.0, 0.0, 1.0, 1.0, 0.0, 0.0, 0.5, 0.0, 0.5, 1.0, 0.0, 1.0, 0.0, 0.0, 0.5, 0.0, 0.5, 1.0, 0.0, 1.0, 0.0, 0.0, 0.5, 0.0, 0.5, 1.0, 0.0, 1.0, 0.0, 0.0, 0.5, 0.0, 0.5, 1.0, 0.0, 1.0, 0.0, 0.0, 0.5, 0.0, 0.5, 1.0, 0.0, 1.0, 0.0, 0.0, 0.5, 0.0, 0.5, 1.0, 0.0, 1.0])
me_cylinder_000.materials.append(mat_body)
me_cylinder_000.use_remesh_preserve_volume = False
me_cylinder_000.use_remesh_preserve_attributes = False
me_cylinder_000.use_mirror_vertex_groups = False
me_cylinder_000.update()
me_cylinder_013 = bpy.data.meshes.new('Cylinder.013')
me_cylinder_013.from_pydata([(-0.5913, 0.3226, -1.336), (-0.5913, 0.61, -0.2015), (-0.05147, -0.005532, -1.336), (0.2748, 0.1382, -0.1152), (-0.05147, -0.6618, -1.336), (0.2748, -0.8055, 0.05741), (-0.5913, -0.99, -1.336), (-0.5913, -1.277, 0.1437), (-1.131, -0.6618, -1.336), (-1.457, -0.8055, 0.05741), (-1.131, -0.005532, -1.336), (-1.457, 0.1382, -0.1152), (-0.4062, -0.2193, 0.1378), (-0.6237, -0.7937, -1.465)], [], [(0, 1, 3, 2), (2, 3, 5, 4), (4, 5, 7, 6), (6, 7, 9, 8), (11, 9, 12), (10, 11, 1, 0), (8, 9, 11, 10), (2, 4, 13), (5, 12, 7), (1, 11, 12), (3, 1, 12), (5, 3, 12), (9, 7, 12), (0, 2, 13), (4, 6, 13), (10, 13, 8), (6, 8, 13), (10, 0, 13)])
me_cylinder_013.polygons.foreach_set('use_smooth', [True] * 18)
_uv = me_cylinder_013.uv_layers.new(name='UVMap')
_uv.uv.foreach_set('vector', [0.0, 0.0, 1.0, 0.0, 1.0, 1.0, 0.0, 1.0, 0.0, 0.0, 1.0, 0.0, 1.0, 1.0, 0.0, 1.0, 0.0, 0.0, 1.0, 0.0, 1.0, 1.0, 0.0, 1.0, 0.0, 0.0, 1.0, 0.0, 1.0, 1.0, 0.0, 1.0, 0.0, 0.0, 1.0, 0.0, 1.0, 1.0, 0.0, 0.0, 1.0, 0.0, 1.0, 1.0, 0.0, 1.0, 0.0, 0.0, 1.0, 0.0, 1.0, 1.0, 0.0, 1.0, 0.0, 0.0, 1.0, 0.0, 1.0, 1.0, 0.0, 0.0, 1.0, 0.0, 1.0, 1.0, 0.0, 0.0, 1.0, 0.0, 1.0, 1.0, 0.0, 0.0, 1.0, 0.0, 1.0, 1.0, 0.0, 0.0, 1.0, 0.0, 1.0, 1.0, 0.0, 0.0, 1.0, 0.0, 1.0, 1.0, 0.0, 0.0, 1.0, 0.0, 1.0, 1.0, 0.0, 0.0, 1.0, 0.0, 1.0, 1.0, 0.0, 0.0, 1.0, 0.0, 1.0, 1.0, 0.0, 0.0, 1.0, 0.0, 1.0, 1.0, 0.0, 0.0, 1.0, 0.0, 1.0, 1.0])
me_cylinder_013.materials.append(mat_body)
me_cylinder_013.use_remesh_preserve_volume = False
me_cylinder_013.use_remesh_preserve_attributes = False
me_cylinder_013.use_mirror_vertex_groups = False
me_cylinder_013.update()
me_cylinder_012 = bpy.data.meshes.new('Cylinder.012')
me_cylinder_012.from_pydata([(0.6191, 1.765, -1.319), (0.6191, 2.053, -0.1844), (1.159, 1.437, -1.319), (1.485, 1.581, -0.0981), (1.159, 0.7808, -1.319), (1.485, 0.6371, 0.07454), (0.6191, 0.4527, -1.319), (0.6191, 0.1653, 0.1609), (0.0793, 0.7808, -1.319), (-0.2469, 0.6371, 0.07454), (0.0793, 1.437, -1.319), (-0.2469, 1.581, -0.0981), (0.8041, 1.223, 0.1549), (0.5866, 0.649, -1.447)], [], [(0, 1, 3, 2), (2, 3, 5, 4), (4, 5, 7, 6), (6, 7, 9, 8), (11, 9, 12), (10, 11, 1, 0), (8, 9, 11, 10), (2, 4, 13), (5, 12, 7), (1, 11, 12), (3, 1, 12), (5, 3, 12), (9, 7, 12), (0, 2, 13), (4, 6, 13), (10, 13, 8), (6, 8, 13), (10, 0, 13)])
me_cylinder_012.polygons.foreach_set('use_smooth', [True] * 18)
_uv = me_cylinder_012.uv_layers.new(name='UVMap')
_uv.uv.foreach_set('vector', [0.0, 0.0, 1.0, 0.0, 1.0, 1.0, 0.0, 1.0, 0.0, 0.0, 1.0, 0.0, 1.0, 1.0, 0.0, 1.0, 0.0, 0.0, 1.0, 0.0, 1.0, 1.0, 0.0, 1.0, 0.0, 0.0, 1.0, 0.0, 1.0, 1.0, 0.0, 1.0, 0.0, 0.0, 1.0, 0.0, 1.0, 1.0, 0.0, 0.0, 1.0, 0.0, 1.0, 1.0, 0.0, 1.0, 0.0, 0.0, 1.0, 0.0, 1.0, 1.0, 0.0, 1.0, 0.0, 0.0, 1.0, 0.0, 1.0, 1.0, 0.0, 0.0, 1.0, 0.0, 1.0, 1.0, 0.0, 0.0, 1.0, 0.0, 1.0, 1.0, 0.0, 0.0, 1.0, 0.0, 1.0, 1.0, 0.0, 0.0, 1.0, 0.0, 1.0, 1.0, 0.0, 0.0, 1.0, 0.0, 1.0, 1.0, 0.0, 0.0, 1.0, 0.0, 1.0, 1.0, 0.0, 0.0, 1.0, 0.0, 1.0, 1.0, 0.0, 0.0, 1.0, 0.0, 1.0, 1.0, 0.0, 0.0, 1.0, 0.0, 1.0, 1.0, 0.0, 0.0, 1.0, 0.0, 1.0, 1.0])
me_cylinder_012.materials.append(mat_body)
me_cylinder_012.use_remesh_preserve_volume = False
me_cylinder_012.use_remesh_preserve_attributes = False
me_cylinder_012.use_mirror_vertex_groups = False
me_cylinder_012.update()
me_cylinder_011 = bpy.data.meshes.new('Cylinder.011')
me_cylinder_011.from_pydata([(-2.503e-07, 0.6563, -1.337), (-2.384e-07, 0.9437, -0.2026), (0.5398, 0.3281, -1.337), (0.866, 0.4718, -0.1162), (0.5398, -0.3281, -1.337), (0.866, -0.4718, 0.05638), (-3.048e-07, -0.6563, -1.337), (-3.258e-07, -0.9437, 0.1427), (-0.5398, -0.3281, -1.337), (-0.866, -0.4718, 0.05638), (-0.5398, 0.3281, -1.337), (-0.866, 0.4718, -0.1162), (0.185, 0.1143, 0.1368), (-0.03246, -0.46, -1.466)], [], [(0, 1, 3, 2), (2, 3, 5, 4), (4, 5, 7, 6), (6, 7, 9, 8), (11, 9, 12), (10, 11, 1, 0), (8, 9, 11, 10), (2, 4, 13), (5, 12, 7), (1, 11, 12), (3, 1, 12), (5, 3, 12), (9, 7, 12), (0, 2, 13), (4, 6, 13), (10, 13, 8), (6, 8, 13), (10, 0, 13)])
me_cylinder_011.polygons.foreach_set('use_smooth', [True] * 18)
_uv = me_cylinder_011.uv_layers.new(name='UVMap')
_uv.uv.foreach_set('vector', [0.0, 0.0, 1.0, 0.0, 1.0, 1.0, 0.0, 1.0, 0.0, 0.0, 1.0, 0.0, 1.0, 1.0, 0.0, 1.0, 0.0, 0.0, 1.0, 0.0, 1.0, 1.0, 0.0, 1.0, 0.0, 0.0, 1.0, 0.0, 1.0, 1.0, 0.0, 1.0, 0.0, 0.0, 1.0, 0.0, 1.0, 1.0, 0.0, 0.0, 1.0, 0.0, 1.0, 1.0, 0.0, 1.0, 0.0, 0.0, 1.0, 0.0, 1.0, 1.0, 0.0, 1.0, 0.0, 0.0, 1.0, 0.0, 1.0, 1.0, 0.0, 0.0, 1.0, 0.0, 1.0, 1.0, 0.0, 0.0, 1.0, 0.0, 1.0, 1.0, 0.0, 0.0, 1.0, 0.0, 1.0, 1.0, 0.0, 0.0, 1.0, 0.0, 1.0, 1.0, 0.0, 0.0, 1.0, 0.0, 1.0, 1.0, 0.0, 0.0, 1.0, 0.0, 1.0, 1.0, 0.0, 0.0, 1.0, 0.0, 1.0, 1.0, 0.0, 0.0, 1.0, 0.0, 1.0, 1.0, 0.0, 0.0, 1.0, 0.0, 1.0, 1.0, 0.0, 0.0, 1.0, 0.0, 1.0, 1.0])
me_cylinder_011.materials.append(mat_body)
me_cylinder_011.use_remesh_preserve_volume = False
me_cylinder_011.use_remesh_preserve_attributes = False
me_cylinder_011.use_mirror_vertex_groups = False
me_cylinder_011.update()
me_cylinder_009 = bpy.data.meshes.new('Cylinder.009')
me_cylinder_009.from_pydata([(-2.503e-07, 0.6563, -1.347), (-2.384e-07, 0.9437, -0.2125), (0.5398, 0.3281, -1.347), (0.866, 0.4718, -0.1262), (0.5398, -0.3281, -1.347), (0.866, -0.4718, 0.04646), (-3.048e-07, -0.6563, -1.347), (-3.258e-07, -0.9437, 0.1328), (-0.5398, -0.3281, -1.347), (-0.866, -0.4718, 0.04646), (-0.5398, 0.3281, -1.347), (-0.866, 0.4718, -0.1262), (0.185, 0.1143, 0.1268), (-0.03246, -0.46, -1.476)], [], [(0, 1, 3, 2), (2, 3, 5, 4), (4, 5, 7, 6), (6, 7, 9, 8), (11, 9, 12), (10, 11, 1, 0), (8, 9, 11, 10), (2, 4, 13), (5, 12, 7), (1, 11, 12), (3, 1, 12), (5, 3, 12), (9, 7, 12), (0, 2, 13), (4, 6, 13), (10, 13, 8), (6, 8, 13), (10, 0, 13)])
me_cylinder_009.polygons.foreach_set('use_smooth', [True] * 18)
_uv = me_cylinder_009.uv_layers.new(name='UVMap')
_uv.uv.foreach_set('vector', [0.0, 0.0, 1.0, 0.0, 1.0, 1.0, 0.0, 1.0, 0.0, 0.0, 1.0, 0.0, 1.0, 1.0, 0.0, 1.0, 0.0, 0.0, 1.0, 0.0, 1.0, 1.0, 0.0, 1.0, 0.0, 0.0, 1.0, 0.0, 1.0, 1.0, 0.0, 1.0, 0.0, 0.0, 1.0, 0.0, 1.0, 1.0, 0.0, 0.0, 1.0, 0.0, 1.0, 1.0, 0.0, 1.0, 0.0, 0.0, 1.0, 0.0, 1.0, 1.0, 0.0, 1.0, 0.0, 0.0, 1.0, 0.0, 1.0, 1.0, 0.0, 0.0, 1.0, 0.0, 1.0, 1.0, 0.0, 0.0, 1.0, 0.0, 1.0, 1.0, 0.0, 0.0, 1.0, 0.0, 1.0, 1.0, 0.0, 0.0, 1.0, 0.0, 1.0, 1.0, 0.0, 0.0, 1.0, 0.0, 1.0, 1.0, 0.0, 0.0, 1.0, 0.0, 1.0, 1.0, 0.0, 0.0, 1.0, 0.0, 1.0, 1.0, 0.0, 0.0, 1.0, 0.0, 1.0, 1.0, 0.0, 0.0, 1.0, 0.0, 1.0, 1.0, 0.0, 0.0, 1.0, 0.0, 1.0, 1.0])
me_cylinder_009.materials.append(mat_body)
me_cylinder_009.use_remesh_preserve_volume = False
me_cylinder_009.use_remesh_preserve_attributes = False
me_cylinder_009.use_mirror_vertex_groups = False
me_cylinder_009.update()
me_cylinder_008 = bpy.data.meshes.new('Cylinder.008')
me_cylinder_008.from_pydata([(-1.19e-08, 0.6563, -0.3071), (0.2538, 2.326, 0.5347), (0.5398, 0.3281, -0.3071), (1.114, 1.418, 0.5525), (0.5398, -0.3281, -0.3071), (1.218, 1.731, 0.7333), (-6.639e-08, -0.6563, -0.3071), (0.4849, 2.287, 0.7234), (-0.5398, -0.3281, -0.3071), (-0.3665, 2.938, 0.6386), (-0.5398, 0.3281, -0.3071), (-0.4833, 2.993, 0.5538), (0.6806, 2.885, 0.6088), (1.252e-06, 7.451e-07, -0.5705), (-5.281e-09, 0.8162, 0.3241), (0.7213, 0.4081, 0.3721), (0.7213, -0.4081, 0.4682), (-7.809e-08, -0.8162, 0.5162), (-0.7213, -0.4081, 0.4682), (-0.7213, 0.4081, 0.3721)], [], [(14, 1, 3, 15), (15, 3, 5, 16), (16, 5, 7, 17), (17, 7, 9, 18), (11, 9, 12), (19, 11, 1, 14), (18, 9, 11, 19), (2, 4, 13), (5, 12, 7), (1, 11, 12), (3, 1, 12), (5, 3, 12), (9, 7, 12), (0, 2, 13), (4, 6, 13), (10, 13, 8), (6, 8, 13), (10, 0, 13), (0, 14, 15, 2), (2, 15, 16, 4), (4, 16, 17, 6), (6, 17, 18, 8), (10, 19, 14, 0), (8, 18, 19, 10)])
me_cylinder_008.polygons.foreach_set('use_smooth', [True] * 24)
_uv = me_cylinder_008.uv_layers.new(name='UVMap')
_uv.uv.foreach_set('vector', [0.5, 0.0, 1.0, 0.0, 1.0, 1.0, 0.5, 1.0, 0.5, 0.0, 1.0, 0.0, 1.0, 1.0, 0.5, 1.0, 0.5, 0.0, 1.0, 0.0, 1.0, 1.0, 0.5, 1.0, 0.5, 0.0, 1.0, 0.0, 1.0, 1.0, 0.5, 1.0, 0.0, 0.0, 1.0, 0.0, 1.0, 1.0, 0.5, 0.0, 1.0, 0.0, 1.0, 1.0, 0.5, 1.0, 0.5, 0.0, 1.0, 0.0, 1.0, 1.0, 0.5, 1.0, 0.0, 0.0, 1.0, 0.0, 1.0, 1.0, 0.0, 0.0, 1.0, 0.0, 1.0, 1.0, 0.0, 0.0, 1.0, 0.0, 1.0, 1.0, 0.0, 0.0, 1.0, 0.0, 1.0, 1.0, 0.0, 0.0, 1.0, 0.0, 1.0, 1.0, 0.0, 0.0, 1.0, 0.0, 1.0, 1.0, 0.0, 0.0, 1.0, 0.0, 1.0, 1.0, 0.0, 0.0, 1.0, 0.0, 1.0, 1.0, 0.0, 0.0, 1.0, 0.0, 1.0, 1.0, 0.0, 0.0, 1.0, 0.0, 1.0, 1.0, 0.0, 0.0, 1.0, 0.0, 1.0, 1.0, 0.0, 0.0, 0.5, 0.0, 0.5, 1.0, 0.0, 1.0, 0.0, 0.0, 0.5, 0.0, 0.5, 1.0, 0.0, 1.0, 0.0, 0.0, 0.5, 0.0, 0.5, 1.0, 0.0, 1.0, 0.0, 0.0, 0.5, 0.0, 0.5, 1.0, 0.0, 1.0, 0.0, 0.0, 0.5, 0.0, 0.5, 1.0, 0.0, 1.0, 0.0, 0.0, 0.5, 0.0, 0.5, 1.0, 0.0, 1.0])
me_cylinder_008.materials.append(mat_body)
me_cylinder_008.use_remesh_preserve_volume = False
me_cylinder_008.use_remesh_preserve_attributes = False
me_cylinder_008.use_mirror_vertex_groups = False
me_cylinder_008.update()
me_cylinder_007 = bpy.data.meshes.new('Cylinder.007')
me_cylinder_007.from_pydata([(-1.19e-08, 0.6563, -0.3071), (0.0, 0.9437, 0.8274), (0.5398, 0.3281, -0.3071), (0.866, 0.4718, 0.9137), (0.5398, -0.3281, -0.3071), (0.866, -0.4718, 1.086), (-6.639e-08, -0.6563, -0.3071), (-8.742e-08, -0.9437, 1.173), (-0.5398, -0.3281, -0.3071), (-0.866, -0.4718, 1.086), (-0.5398, 0.3281, -0.3071), (-0.866, 0.4718, 0.9137), (0.185, 0.1143, 1.167), (1.252e-06, 7.451e-07, -0.5705)], [], [(0, 1, 3, 2), (2, 3, 5, 4), (4, 5, 7, 6), (6, 7, 9, 8), (11, 9, 12), (10, 11, 1, 0), (8, 9, 11, 10), (2, 4, 13), (5, 12, 7), (1, 11, 12), (3, 1, 12), (5, 3, 12), (9, 7, 12), (0, 2, 13), (4, 6, 13), (10, 13, 8), (6, 8, 13), (10, 0, 13)])
me_cylinder_007.polygons.foreach_set('use_smooth', [True] * 18)
_uv = me_cylinder_007.uv_layers.new(name='UVMap')
_uv.uv.foreach_set('vector', [0.0, 0.0, 1.0, 0.0, 1.0, 1.0, 0.0, 1.0, 0.0, 0.0, 1.0, 0.0, 1.0, 1.0, 0.0, 1.0, 0.0, 0.0, 1.0, 0.0, 1.0, 1.0, 0.0, 1.0, 0.0, 0.0, 1.0, 0.0, 1.0, 1.0, 0.0, 1.0, 0.0, 0.0, 1.0, 0.0, 1.0, 1.0, 0.0, 0.0, 1.0, 0.0, 1.0, 1.0, 0.0, 1.0, 0.0, 0.0, 1.0, 0.0, 1.0, 1.0, 0.0, 1.0, 0.0, 0.0, 1.0, 0.0, 1.0, 1.0, 0.0, 0.0, 1.0, 0.0, 1.0, 1.0, 0.0, 0.0, 1.0, 0.0, 1.0, 1.0, 0.0, 0.0, 1.0, 0.0, 1.0, 1.0, 0.0, 0.0, 1.0, 0.0, 1.0, 1.0, 0.0, 0.0, 1.0, 0.0, 1.0, 1.0, 0.0, 0.0, 1.0, 0.0, 1.0, 1.0, 0.0, 0.0, 1.0, 0.0, 1.0, 1.0, 0.0, 0.0, 1.0, 0.0, 1.0, 1.0, 0.0, 0.0, 1.0, 0.0, 1.0, 1.0, 0.0, 0.0, 1.0, 0.0, 1.0, 1.0])
me_cylinder_007.materials.append(mat_body)
me_cylinder_007.use_remesh_preserve_volume = False
me_cylinder_007.use_remesh_preserve_attributes = False
me_cylinder_007.use_mirror_vertex_groups = False
me_cylinder_007.update()
me_cylinder_006 = bpy.data.meshes.new('Cylinder.006')
me_cylinder_006.from_pydata([(-1.19e-08, 0.6563, -0.3071), (0.0, 0.9437, 0.8274), (0.5398, 0.3281, -0.3071), (0.866, 0.4718, 0.9137), (0.5398, -0.3281, -0.3071), (0.866, -0.4718, 1.086), (-6.639e-08, -0.6563, -0.3071), (-8.742e-08, -0.9437, 1.173), (-0.5398, -0.3281, -0.3071), (-0.866, -0.4718, 1.086), (-0.5398, 0.3281, -0.3071), (-0.866, 0.4718, 0.9137), (0.185, 0.1143, 1.167), (1.252e-06, 7.451e-07, -0.5705)], [], [(0, 1, 3, 2), (2, 3, 5, 4), (4, 5, 7, 6), (6, 7, 9, 8), (11, 9, 12), (10, 11, 1, 0), (8, 9, 11, 10), (2, 4, 13), (5, 12, 7), (1, 11, 12), (3, 1, 12), (5, 3, 12), (9, 7, 12), (0, 2, 13), (4, 6, 13), (10, 13, 8), (6, 8, 13), (10, 0, 13)])
me_cylinder_006.polygons.foreach_set('use_smooth', [True] * 18)
_uv = me_cylinder_006.uv_layers.new(name='UVMap')
_uv.uv.foreach_set('vector', [0.0, 0.0, 1.0, 0.0, 1.0, 1.0, 0.0, 1.0, 0.0, 0.0, 1.0, 0.0, 1.0, 1.0, 0.0, 1.0, 0.0, 0.0, 1.0, 0.0, 1.0, 1.0, 0.0, 1.0, 0.0, 0.0, 1.0, 0.0, 1.0, 1.0, 0.0, 1.0, 0.0, 0.0, 1.0, 0.0, 1.0, 1.0, 0.0, 0.0, 1.0, 0.0, 1.0, 1.0, 0.0, 1.0, 0.0, 0.0, 1.0, 0.0, 1.0, 1.0, 0.0, 1.0, 0.0, 0.0, 1.0, 0.0, 1.0, 1.0, 0.0, 0.0, 1.0, 0.0, 1.0, 1.0, 0.0, 0.0, 1.0, 0.0, 1.0, 1.0, 0.0, 0.0, 1.0, 0.0, 1.0, 1.0, 0.0, 0.0, 1.0, 0.0, 1.0, 1.0, 0.0, 0.0, 1.0, 0.0, 1.0, 1.0, 0.0, 0.0, 1.0, 0.0, 1.0, 1.0, 0.0, 0.0, 1.0, 0.0, 1.0, 1.0, 0.0, 0.0, 1.0, 0.0, 1.0, 1.0, 0.0, 0.0, 1.0, 0.0, 1.0, 1.0, 0.0, 0.0, 1.0, 0.0, 1.0, 1.0])
me_cylinder_006.materials.append(mat_body)
me_cylinder_006.use_remesh_preserve_volume = False
me_cylinder_006.use_remesh_preserve_attributes = False
me_cylinder_006.use_mirror_vertex_groups = False
me_cylinder_006.update()
me_cylinder_005 = bpy.data.meshes.new('Cylinder.005')
me_cylinder_005.from_pydata([(-1.013e-07, 0.6563, -1.313), (-8.941e-08, 0.9437, -0.1783), (0.5398, 0.3281, -1.313), (0.866, 0.4718, -0.09197), (0.5398, -0.3281, -1.313), (0.866, -0.4718, 0.08066), (-1.558e-07, -0.6563, -1.313), (-1.768e-07, -0.9437, 0.167), (-0.5398, -0.3281, -1.313), (-0.866, -0.4718, 0.08066), (-0.5398, 0.3281, -1.313), (-0.866, 0.4718, -0.09197), (0.185, 0.1143, 0.161), (0.156, -0.336, -1.486)], [], [(0, 1, 3, 2), (2, 3, 5, 4), (4, 5, 7, 6), (6, 7, 9, 8), (11, 9, 12), (10, 11, 1, 0), (8, 9, 11, 10), (2, 4, 13), (5, 12, 7), (1, 11, 12), (3, 1, 12), (5, 3, 12), (9, 7, 12), (0, 2, 13), (4, 6, 13), (10, 13, 8), (6, 8, 13), (10, 0, 13)])
me_cylinder_005.polygons.foreach_set('use_smooth', [True] * 18)
_uv = me_cylinder_005.uv_layers.new(name='UVMap')
_uv.uv.foreach_set('vector', [0.0, 0.0, 1.0, 0.0, 1.0, 1.0, 0.0, 1.0, 0.0, 0.0, 1.0, 0.0, 1.0, 1.0, 0.0, 1.0, 0.0, 0.0, 1.0, 0.0, 1.0, 1.0, 0.0, 1.0, 0.0, 0.0, 1.0, 0.0, 1.0, 1.0, 0.0, 1.0, 0.0, 0.0, 1.0, 0.0, 1.0, 1.0, 0.0, 0.0, 1.0, 0.0, 1.0, 1.0, 0.0, 1.0, 0.0, 0.0, 1.0, 0.0, 1.0, 1.0, 0.0, 1.0, 0.0, 0.0, 1.0, 0.0, 1.0, 1.0, 0.0, 0.0, 1.0, 0.0, 1.0, 1.0, 0.0, 0.0, 1.0, 0.0, 1.0, 1.0, 0.0, 0.0, 1.0, 0.0, 1.0, 1.0, 0.0, 0.0, 1.0, 0.0, 1.0, 1.0, 0.0, 0.0, 1.0, 0.0, 1.0, 1.0, 0.0, 0.0, 1.0, 0.0, 1.0, 1.0, 0.0, 0.0, 1.0, 0.0, 1.0, 1.0, 0.0, 0.0, 1.0, 0.0, 1.0, 1.0, 0.0, 0.0, 1.0, 0.0, 1.0, 1.0, 0.0, 0.0, 1.0, 0.0, 1.0, 1.0])
me_cylinder_005.materials.append(mat_body)
me_cylinder_005.use_remesh_preserve_volume = False
me_cylinder_005.use_remesh_preserve_attributes = False
me_cylinder_005.use_mirror_vertex_groups = False
me_cylinder_005.update()
me_cylinder_004 = bpy.data.meshes.new('Cylinder.004')
me_cylinder_004.from_pydata([(-2.95e-07, 0.6563, -1.341), (-2.831e-07, 0.9437, -0.2065), (0.5398, 0.3281, -1.341), (0.866, 0.4718, -0.1202), (0.5398, -0.3281, -1.341), (0.866, -0.4718, 0.05243), (-3.495e-07, -0.6563, -1.341), (-3.705e-07, -0.9437, 0.1387), (-0.5398, -0.3281, -1.341), (-0.866, -0.4718, 0.05243), (-0.5398, 0.3281, -1.341), (-0.866, 0.4718, -0.1202), (0.185, 0.1143, 0.1328), (-0.03246, -0.46, -1.47)], [], [(0, 1, 3, 2), (2, 3, 5, 4), (4, 5, 7, 6), (6, 7, 9, 8), (11, 9, 12), (10, 11, 1, 0), (8, 9, 11, 10), (2, 4, 13), (5, 12, 7), (1, 11, 12), (3, 1, 12), (5, 3, 12), (9, 7, 12), (0, 2, 13), (4, 6, 13), (10, 13, 8), (6, 8, 13), (10, 0, 13)])
me_cylinder_004.polygons.foreach_set('use_smooth', [True] * 18)
_uv = me_cylinder_004.uv_layers.new(name='UVMap')
_uv.uv.foreach_set('vector', [0.0, 0.0, 1.0, 0.0, 1.0, 1.0, 0.0, 1.0, 0.0, 0.0, 1.0, 0.0, 1.0, 1.0, 0.0, 1.0, 0.0, 0.0, 1.0, 0.0, 1.0, 1.0, 0.0, 1.0, 0.0, 0.0, 1.0, 0.0, 1.0, 1.0, 0.0, 1.0, 0.0, 0.0, 1.0, 0.0, 1.0, 1.0, 0.0, 0.0, 1.0, 0.0, 1.0, 1.0, 0.0, 1.0, 0.0, 0.0, 1.0, 0.0, 1.0, 1.0, 0.0, 1.0, 0.0, 0.0, 1.0, 0.0, 1.0, 1.0, 0.0, 0.0, 1.0, 0.0, 1.0, 1.0, 0.0, 0.0, 1.0, 0.0, 1.0, 1.0, 0.0, 0.0, 1.0, 0.0, 1.0, 1.0, 0.0, 0.0, 1.0, 0.0, 1.0, 1.0, 0.0, 0.0, 1.0, 0.0, 1.0, 1.0, 0.0, 0.0, 1.0, 0.0, 1.0, 1.0, 0.0, 0.0, 1.0, 0.0, 1.0, 1.0, 0.0, 0.0, 1.0, 0.0, 1.0, 1.0, 0.0, 0.0, 1.0, 0.0, 1.0, 1.0, 0.0, 0.0, 1.0, 0.0, 1.0, 1.0])
me_cylinder_004.materials.append(mat_body)
me_cylinder_004.use_remesh_preserve_volume = False
me_cylinder_004.use_remesh_preserve_attributes = False
me_cylinder_004.use_mirror_vertex_groups = False
me_cylinder_004.update()
me_cylinder_003 = bpy.data.meshes.new('Cylinder.003')
me_cylinder_003.from_pydata([(-1.19e-08, 0.6563, -1.319), (0.0, 0.9437, -0.185), (0.5398, 0.3281, -1.319), (0.866, 0.4718, -0.09864), (0.5398, -0.3281, -1.319), (0.866, -0.4718, 0.074), (-6.639e-08, -0.6563, -1.319), (-8.742e-08, -0.9437, 0.1603), (-0.5398, -0.3281, -1.319), (-0.866, -0.4718, 0.074), (-0.5398, 0.3281, -1.319), (-0.866, 0.4718, -0.09864), (-4.313e-08, 0.01321, 0.4281), (1.252e-06, 9.835e-07, -1.583)], [], [(0, 1, 3, 2), (2, 3, 5, 4), (4, 5, 7, 6), (6, 7, 9, 8), (11, 9, 12), (10, 11, 1, 0), (8, 9, 11, 10), (2, 4, 13), (5, 12, 7), (1, 11, 12), (3, 1, 12), (5, 3, 12), (9, 7, 12), (0, 2, 13), (4, 6, 13), (10, 13, 8), (6, 8, 13), (10, 0, 13)])
me_cylinder_003.polygons.foreach_set('use_smooth', [True] * 18)
_uv = me_cylinder_003.uv_layers.new(name='UVMap')
_uv.uv.foreach_set('vector', [0.0, 0.0, 1.0, 0.0, 1.0, 1.0, 0.0, 1.0, 0.0, 0.0, 1.0, 0.0, 1.0, 1.0, 0.0, 1.0, 0.0, 0.0, 1.0, 0.0, 1.0, 1.0, 0.0, 1.0, 0.0, 0.0, 1.0, 0.0, 1.0, 1.0, 0.0, 1.0, 0.0, 0.0, 1.0, 0.0, 1.0, 1.0, 0.0, 0.0, 1.0, 0.0, 1.0, 1.0, 0.0, 1.0, 0.0, 0.0, 1.0, 0.0, 1.0, 1.0, 0.0, 1.0, 0.0, 0.0, 1.0, 0.0, 1.0, 1.0, 0.0, 0.0, 1.0, 0.0, 1.0, 1.0, 0.0, 0.0, 1.0, 0.0, 1.0, 1.0, 0.0, 0.0, 1.0, 0.0, 1.0, 1.0, 0.0, 0.0, 1.0, 0.0, 1.0, 1.0, 0.0, 0.0, 1.0, 0.0, 1.0, 1.0, 0.0, 0.0, 1.0, 0.0, 1.0, 1.0, 0.0, 0.0, 1.0, 0.0, 1.0, 1.0, 0.0, 0.0, 1.0, 0.0, 1.0, 1.0, 0.0, 0.0, 1.0, 0.0, 1.0, 1.0, 0.0, 0.0, 1.0, 0.0, 1.0, 1.0])
me_cylinder_003.materials.append(mat_color)
me_cylinder_003.use_remesh_preserve_volume = False
me_cylinder_003.use_remesh_preserve_attributes = False
me_cylinder_003.use_mirror_vertex_groups = False
me_cylinder_003.update()
me_cylinder_002 = bpy.data.meshes.new('Cylinder.002')
me_cylinder_002.from_pydata([(-1.013e-07, 0.6563, -1.363), (-8.941e-08, 0.9437, -0.2288), (0.5398, 0.3281, -1.363), (0.866, 0.4718, -0.1425), (0.5398, -0.3281, -1.363), (0.866, -0.4718, 0.03012), (-1.558e-07, -0.6563, -1.363), (-1.768e-07, -0.9437, 0.1164), (-0.5398, -0.3281, -1.363), (-0.866, -0.4718, 0.03012), (-0.5398, 0.3281, -1.363), (-0.866, 0.4718, -0.1425), (-1.325e-07, 0.01321, 0.3842), (1.162e-06, 9.835e-07, -1.627)], [], [(0, 1, 3, 2), (2, 3, 5, 4), (4, 5, 7, 6), (6, 7, 9, 8), (11, 9, 12), (10, 11, 1, 0), (8, 9, 11, 10), (2, 4, 13), (5, 12, 7), (1, 11, 12), (3, 1, 12), (5, 3, 12), (9, 7, 12), (0, 2, 13), (4, 6, 13), (10, 13, 8), (6, 8, 13), (10, 0, 13)])
me_cylinder_002.polygons.foreach_set('use_smooth', [True] * 18)
_uv = me_cylinder_002.uv_layers.new(name='UVMap')
_uv.uv.foreach_set('vector', [0.0, 0.0, 1.0, 0.0, 1.0, 1.0, 0.0, 1.0, 0.0, 0.0, 1.0, 0.0, 1.0, 1.0, 0.0, 1.0, 0.0, 0.0, 1.0, 0.0, 1.0, 1.0, 0.0, 1.0, 0.0, 0.0, 1.0, 0.0, 1.0, 1.0, 0.0, 1.0, 0.0, 0.0, 1.0, 0.0, 1.0, 1.0, 0.0, 0.0, 1.0, 0.0, 1.0, 1.0, 0.0, 1.0, 0.0, 0.0, 1.0, 0.0, 1.0, 1.0, 0.0, 1.0, 0.0, 0.0, 1.0, 0.0, 1.0, 1.0, 0.0, 0.0, 1.0, 0.0, 1.0, 1.0, 0.0, 0.0, 1.0, 0.0, 1.0, 1.0, 0.0, 0.0, 1.0, 0.0, 1.0, 1.0, 0.0, 0.0, 1.0, 0.0, 1.0, 1.0, 0.0, 0.0, 1.0, 0.0, 1.0, 1.0, 0.0, 0.0, 1.0, 0.0, 1.0, 1.0, 0.0, 0.0, 1.0, 0.0, 1.0, 1.0, 0.0, 0.0, 1.0, 0.0, 1.0, 1.0, 0.0, 0.0, 1.0, 0.0, 1.0, 1.0, 0.0, 0.0, 1.0, 0.0, 1.0, 1.0])
me_cylinder_002.materials.append(mat_color)
me_cylinder_002.use_remesh_preserve_volume = False
me_cylinder_002.use_remesh_preserve_attributes = False
me_cylinder_002.use_mirror_vertex_groups = False
me_cylinder_002.update()
me_cylinder_001 = bpy.data.meshes.new('Cylinder.001')
me_cylinder_001.from_pydata([(-1.19e-08, 0.6696, -0.3052), (0.0036, 0.3322, 0.887), (0.5398, 0.5915, -0.2703), (0.2664, 0.1644, 0.9696), (0.5526, -0.5613, -0.3498), (0.6155, -0.4876, 1.081), (-0.000366, -0.5668, -0.3048), (-0.009298, -0.6395, 1.031), (-0.5269, -0.5613, -0.3498), (-0.5734, -0.4512, 1.087), (-0.5398, 0.5915, -0.2703), (-0.21, 0.2959, 0.9763), (0.01501, -0.1825, 1.195), (1.252e-06, 7.451e-07, -0.5705), (0.6818, 0.4165, 0.4436), (-5.097e-09, 0.5009, 0.5134), (-0.6298, 0.4106, 0.3936), (0.5904, 0.3505, -0.1176), (-0.5743, 0.3434, -0.1779), (-8.451e-09, 0.3635, -0.03057), (-0.6222, -0.3645, 0.04495), (0.6239, -0.3652, 0.05236), (-0.01322, -0.4163, 0.1638), (0.4116, 0.4778, 0.5948), (-0.3673, 0.4839, 0.5852), (0.3788, -0.667, -0.3498), (0.387, -0.5072, 0.07758), (0.4199, -0.6682, 1.04), (-0.3809, -0.6894, 1.044), (-0.3221, -0.5451, 0.08055), (-0.2785, -0.7124, -0.3498), (-0.7212, -0.4172, 0.5769), (-0.699, 0.08346, 0.651), (-0.3492, -0.7073, 0.5846), (0.4087, -0.6749, 0.5603), (0.7156, -0.4173, 0.5451), (-0.01004, -0.5575, 0.6364), (0.7351, 0.06206, 0.6981), (0.5885, 0.1181, 0.8464), (-0.5747, 0.1757, 0.8212)], [], [(0, 19, 17, 2), (14, 23, 37), (26, 34, 36, 22), (29, 33, 31, 20), (11, 9, 12), (10, 18, 19, 0), (8, 20, 18, 10), (2, 4, 13), (12, 7, 27), (1, 11, 12), (3, 1, 12), (5, 3, 12), (9, 28, 12), (0, 2, 13), (25, 6, 13), (10, 13, 8), (30, 8, 13), (10, 0, 13), (17, 14, 37, 35, 21), (16, 32, 24), (18, 16, 15, 19), (19, 15, 14, 17), (20, 31, 32, 16, 18), (2, 17, 21, 4), (25, 26, 22, 6), (30, 29, 20, 8), (3, 5, 38), (11, 24, 39), (16, 24, 15), (15, 23, 14), (15, 1, 3, 23), (24, 11, 1, 15), (4, 21, 26, 25), (5, 12, 27), (21, 35, 34, 26), (22, 36, 33, 29), (6, 22, 29, 30), (28, 7, 12), (6, 30, 13), (4, 25, 13), (31, 9, 32), (24, 32, 39), (33, 28, 9, 31), (35, 5, 27, 34), (36, 7, 28, 33), (34, 27, 7, 36), (35, 37, 5), (38, 5, 37), (23, 38, 37), (23, 3, 38), (9, 11, 39), (32, 9, 39)])
me_cylinder_001.polygons.foreach_set('use_smooth', [True] * 52)
me_cylinder_001.polygons.foreach_set('material_index', [1, 0, 0, 0, 0, 1, 1, 1, 0, 0, 0, 0, 0, 1, 1, 1, 1, 1, 0, 0, 0, 0, 0, 1, 1, 1, 0, 0, 0, 0, 0, 0, 1, 0, 0, 0, 1, 0, 1, 1, 0, 0, 0, 0, 0, 0, 0, 0, 0, 0, 0, 0])
_uv = me_cylinder_001.uv_layers.new(name='UVMap')
_uv.uv.foreach_set('vector', [0.0, 0.0, 1.0, 0.0, 1.0, 1.0, 0.0, 1.0, 0.0, 0.0, 1.0, 0.0, 0.3979, 0.3979, 0.0, 0.3798, 0.5179, 0.4499, 0.5491, 1.0, 0.0, 1.0, 0.0, 0.5177, 0.5394, 0.4757, 0.5118, 1.0, 0.0, 1.0, 0.0, 0.0, 1.0, 0.0, 1.0, 1.0, 0.0, 0.0, 1.0, 0.0, 1.0, 1.0, 0.0, 1.0, 0.0, 0.0, 1.0, 0.0, 1.0, 1.0, 0.0, 1.0, 0.0, 0.0, 1.0, 0.0, 1.0, 1.0, 1.0, 0.0, 1.0, 1.0, 0.5151, 0.5151, 0.0, 0.0, 1.0, 0.0, 1.0, 1.0, 0.0, 0.0, 1.0, 0.0, 1.0, 1.0, 0.0, 0.0, 1.0, 0.0, 1.0, 1.0, 0.0, 0.0, 0.5602, 0.0, 1.0, 1.0, 0.0, 0.0, 1.0, 0.0, 1.0, 1.0, 0.322, 0.0, 1.0, 0.0, 1.0, 1.0, 0.0, 0.0, 1.0, 0.0, 1.0, 1.0, 0.5398, 0.0, 1.0, 0.0, 1.0, 1.0, 0.0, 0.0, 1.0, 0.0, 1.0, 1.0, 0.0, 0.0, 1.0, 0.0, 1.0, 0.3979, 0.4781, 1.0, 0.0, 1.0, 0.0, 0.0, 0.3726, 0.0, 1.0, 1.0, 0.0, 0.0, 1.0, 0.0, 1.0, 1.0, 0.0, 1.0, 0.0, 0.0, 1.0, 0.0, 1.0, 1.0, 0.0, 1.0, 0.0, 0.0, 0.5118, 0.0, 1.0, 0.6274, 1.0, 1.0, 0.0, 1.0, 0.0, 0.0, 1.0, 0.0, 1.0, 1.0, 0.0, 1.0, 0.0, 0.322, 1.0, 0.3798, 1.0, 1.0, 0.0, 1.0, 0.0, 0.5398, 1.0, 0.5177, 1.0, 1.0, 0.0, 1.0, 1.0, 0.0, 1.0, 1.0, 0.4791, 0.4791, 1.0, 0.0, 1.0, 1.0, 0.5657, 0.5657, 0.0, 0.0, 1.0, 0.0, 1.0, 1.0, 0.0, 0.0, 1.0, 0.0, 1.0, 1.0, 0.0, 0.0, 1.0, 0.0, 1.0, 1.0, 0.0, 1.0, 0.0, 0.0, 1.0, 0.0, 1.0, 1.0, 0.0, 1.0, 0.0, 0.0, 1.0, 0.0, 1.0, 0.3798, 0.0, 0.322, 0.0, 0.0, 1.0, 0.0, 0.5151, 0.5151, 0.0, 0.0, 0.4781, 0.0, 0.5179, 0.4499, 0.0, 0.3798, 0.0, 0.0, 0.5491, 0.0, 0.5394, 0.4757, 0.0, 0.5177, 0.0, 0.0, 1.0, 0.0, 1.0, 0.5177, 0.0, 0.5398, 0.5602, 0.0, 1.0, 0.0, 1.0, 1.0, 0.0, 0.0, 0.5398, 0.0, 1.0, 1.0, 0.0, 0.0, 0.322, 0.0, 1.0, 1.0, 0.5118, 0.0, 1.0, 0.0, 1.0, 0.6274, 1.0, 1.0, 0.3726, 0.0, 1.0, 0.5657, 0.5394, 0.4757, 1.0, 0.4398, 1.0, 1.0, 0.5118, 1.0, 0.4781, 0.0, 1.0, 0.0, 1.0, 0.5151, 0.5179, 0.4499, 0.5491, 0.0, 1.0, 0.0, 1.0, 0.4398, 0.5394, 0.4757, 0.5179, 0.4499, 1.0, 0.5151, 1.0, 1.0, 0.5491, 1.0, 0.4781, 1.0, 1.0, 0.3979, 1.0, 1.0, 1.0, 0.4791, 1.0, 1.0, 0.3979, 0.3979, 1.0, 0.0, 1.0, 0.4791, 0.3979, 0.3979, 0.0, 0.0, 1.0, 0.0, 0.4791, 0.4791, 0.0, 0.0, 1.0, 0.0, 0.5657, 0.5657, 0.3726, 0.0, 1.0, 0.0, 1.0, 0.5657])
me_cylinder_001.materials.append(mat_body)
me_cylinder_001.materials.append(mat_color)
me_cylinder_001.use_remesh_preserve_volume = False
me_cylinder_001.use_remesh_preserve_attributes = False
me_cylinder_001.use_mirror_vertex_groups = False
me_cylinder_001.update()

# ---- objects
ob_leaf4 = bpy.data.objects.new('leaf4', me_cylinder_023)
ob_leaf3 = bpy.data.objects.new('leaf3', me_cylinder_022)
ob_leaf2 = bpy.data.objects.new('leaf2', me_cylinder_021)
ob_branch = bpy.data.objects.new('branch', me_cylinder_020)
ob_leaf1 = bpy.data.objects.new('leaf1', me_cylinder_019)
ob_hammer = bpy.data.objects.new('hammer', me_cylinder_018)
ob_log2 = bpy.data.objects.new('log2', me_cylinder_016)
ob_log = bpy.data.objects.new('log', me_cylinder_017)
ob_table = bpy.data.objects.new('table', me_cylinder_015)
ob_axe = bpy.data.objects.new('axe', me_cylinder_014)
ob_mine_kit = bpy.data.objects.new('mine kit', me_cylinder_010)
ob_head_002 = bpy.data.objects.new('head.002', me_sphere_002)
ob_cylinder_013 = bpy.data.objects.new('Cylinder.013', me_cylinder)
ob_cylinder_012 = bpy.data.objects.new('Cylinder.012', me_cylinder_000)
ob_cylinder_011 = bpy.data.objects.new('Cylinder.011', me_cylinder_013)
ob_cylinder_010 = bpy.data.objects.new('Cylinder.010', me_cylinder_012)
ob_cylinder_009 = bpy.data.objects.new('Cylinder.009', me_cylinder_011)
ob_cylinder_008 = bpy.data.objects.new('Cylinder.008', me_cylinder_009)
ob_cylinder_007 = bpy.data.objects.new('Cylinder.007', me_cylinder_008)
ob_cylinder_006 = bpy.data.objects.new('Cylinder.006', me_cylinder_007)
ob_cylinder_005 = bpy.data.objects.new('Cylinder.005', me_cylinder_006)
ob_cylinder_004 = bpy.data.objects.new('Cylinder.004', me_cylinder_005)
ob_cylinder_003 = bpy.data.objects.new('Cylinder.003', me_cylinder_004)
ob_cylinder_002 = bpy.data.objects.new('Cylinder.002', me_cylinder_003)
ob_cylinder_001 = bpy.data.objects.new('Cylinder.001', me_cylinder_002)
ob_cylinder = bpy.data.objects.new('Cylinder', me_cylinder_001)
ob_lamp = bpy.data.objects.new('Lamp', light_lamp)
ob_camera = bpy.data.objects.new('Camera', cam_camera)

# ---- transforms, parenting, visibility, modifiers, constraints
ob_leaf4.location = (-0.134, 0.9528, 1.148)
ob_leaf4.rotation_euler = (-1.985, -0.8614, 0.4341)
ob_leaf4.scale = (0.009992, 0.009992, 0.1903)
ob_leaf4.hide_viewport = True
ob_leaf4.lineart.crease_threshold = 0.0
ob_leaf3.location = (-0.134, 0.8785, 1.096)
ob_leaf3.rotation_euler = (-1.453, -0.4978, 0.00759)
ob_leaf3.scale = (0.01116, 0.01116, 0.205)
ob_leaf3.hide_viewport = True
ob_leaf3.lineart.crease_threshold = 0.0
ob_leaf2.location = (-0.1661, 0.633, 1.061)
ob_leaf2.rotation_euler = (-0.1046, -0.6496, -1.407)
ob_leaf2.scale = (0.009573, 0.009573, 0.1851)
ob_leaf2.hide_viewport = True
ob_leaf2.lineart.crease_threshold = 0.0
ob_branch.location = (-0.1283, 0.8544, 1.112)
ob_branch.rotation_euler = (-0.1027, -0.638, -1.408)
ob_branch.scale = (0.0143, 0.0143, 0.247)
ob_branch.hide_viewport = True
ob_branch.lineart.crease_threshold = 0.0
ob_leaf1.location = (-0.04198, 0.4667, 0.9)
ob_leaf1.rotation_euler = (-0.1046, -0.6496, -1.407)
ob_leaf1.scale = (0.01157, 0.01157, 0.21)
ob_leaf1.hide_viewport = True
ob_leaf1.lineart.crease_threshold = 0.0
ob_hammer.location = (0.02031, 2.182, 1.535)
ob_hammer.rotation_euler = (0.06771, 1.189, -3.057)
ob_hammer.scale = (0.01032, 0.01032, 0.2369)
ob_hammer.hide_viewport = True
ob_hammer.lineart.crease_threshold = 0.0
ob_log2.location = (0.8133, 3.762, 0.2335)
ob_log2.rotation_euler = (1.761, -0.3159, 2.569)
ob_log2.scale = (0.2322, 0.2322, 0.3477)
ob_log2.hide_viewport = True
ob_log2.lineart.crease_threshold = 0.0
ob_log.location = (0.8133, 2.142, 0.2297)
ob_log.rotation_euler = (1.493, 0.4479, 0.0)
ob_log.scale = (0.2322, 0.2322, 0.3477)
ob_log.hide_viewport = True
ob_log.lineart.crease_threshold = 0.0
ob_table.location = (0.7685, 2.947, 0.3341)
ob_table.scale = (0.4134, 0.4134, 0.3472)
ob_table.hide_viewport = True
ob_table.lineart.crease_threshold = 0.0
ob_axe.location = (0.1365, 2.361, 1.585)
ob_axe.rotation_euler = (0.06771, 1.189, -3.057)
ob_axe.scale = (0.01778, 0.01778, 0.4083)
ob_axe.hide_viewport = True
ob_axe.lineart.crease_threshold = 0.0
ob_mine_kit.location = (-0.7547, 2.997, 1.246)
ob_mine_kit.rotation_euler = (0.0, 0.0, -1.459)
ob_mine_kit.scale = (0.02103, 0.02103, 0.4827)
ob_mine_kit.hide_viewport = True
ob_mine_kit.lineart.crease_threshold = 0.0
ob_head_002.location = (-0.008442, -0.01275, 1.502)
ob_head_002.rotation_euler = (-0.4622, -0.647, 0.7127)
ob_head_002.scale = (0.2016, 0.2016, 0.2016)
ob_head_002.lineart.crease_threshold = 0.0
ob_cylinder_013.location = (-0.398, -0.04427, 0.6395)
ob_cylinder_013.rotation_euler = (0.0, -1.378, 0.0)
ob_cylinder_013.scale = (0.04349, 0.03321, 0.03335)
ob_cylinder_013.lineart.crease_threshold = 0.0
ob_cylinder_012.location = (0.218, -0.4101, 0.602)
ob_cylinder_012.rotation_euler = (-1.914, 0.165, -1.508)
ob_cylinder_012.scale = (0.07824, 0.0288, 0.1422)
ob_cylinder_012.lineart.crease_threshold = 0.0
ob_cylinder_011.location = (-0.09559, -0.2581, 1.257)
ob_cylinder_011.rotation_euler = (-0.3766, -0.3231, -0.8824)
ob_cylinder_011.scale = (0.06483, 0.07195, 0.3236)
ob_cylinder_011.lineart.crease_threshold = 0.0
ob_cylinder_010.location = (-0.2173, -0.3954, 0.8118)
ob_cylinder_010.rotation_euler = (0.8667, 0.05116, -1.625)
ob_cylinder_010.scale = (0.05004, 0.0598, 0.3184)
ob_cylinder_010.lineart.crease_threshold = 0.0
ob_cylinder_009.location = (-0.1059, 0.3986, 0.8896)
ob_cylinder_009.rotation_euler = (0.5976, -0.5145, -1.113)
ob_cylinder_009.scale = (0.05004, 0.0598, 0.3184)
ob_cylinder_009.lineart.crease_threshold = 0.0
ob_cylinder_008.location = (-0.1257, 0.2264, 1.281)
ob_cylinder_008.rotation_euler = (0.2053, 0.3548, -1.079)
ob_cylinder_008.scale = (0.06483, 0.07195, 0.3236)
ob_cylinder_008.lineart.crease_threshold = 0.0
ob_cylinder_007.location = (0.2052, 0.3348, 0.5441)
ob_cylinder_007.rotation_euler = (-2.727, -0.1377, -1.876)
ob_cylinder_007.scale = (0.07824, 0.0288, 0.1422)
ob_cylinder_007.lineart.crease_threshold = 0.0
ob_cylinder_006.location = (-0.07535, 0.1446, -0.002606)
ob_cylinder_006.rotation_euler = (-1.742, -0.1348, -1.235)
ob_cylinder_006.scale = (0.1033, 0.03718, 0.2218)
ob_cylinder_006.lineart.crease_threshold = 0.0
ob_cylinder_005.location = (-0.05164, -0.171, -0.006423)
ob_cylinder_005.rotation_euler = (-1.75, -0.2086, -1.699)
ob_cylinder_005.scale = (0.1016, 0.03719, 0.2243)
ob_cylinder_005.lineart.crease_threshold = 0.0
ob_cylinder_004.location = (0.2277, 0.2524, 0.1998)
ob_cylinder_004.rotation_euler = (-1.144, -0.1668, -1.378)
ob_cylinder_004.scale = (0.06536, 0.074, 0.3731)
ob_cylinder_004.lineart.crease_threshold = 0.0
ob_cylinder_003.location = (0.2432, -0.2322, 0.212)
ob_cylinder_003.rotation_euler = (-1.083, -0.08474, -1.8)
ob_cylinder_003.scale = (0.06536, 0.074, 0.3731)
ob_cylinder_003.lineart.crease_threshold = 0.0
ob_cylinder_002.location = (-0.1289, -0.09115, 0.5578)
ob_cylinder_002.rotation_euler = (0.9538, 0.135, -2.028)
ob_cylinder_002.scale = (0.1424, 0.1285, 0.3858)
ob_cylinder_002.lineart.crease_threshold = 0.0
ob_cylinder_001.location = (-0.1567, 0.09084, 0.5458)
ob_cylinder_001.rotation_euler = (0.9334, -0.17, -0.9791)
ob_cylinder_001.scale = (0.1478, 0.1267, 0.3823)
ob_cylinder_001.lineart.crease_threshold = 0.0
ob_cylinder.location = (-0.1544, -0.0001541, 0.778)
ob_cylinder.rotation_euler = (-0.2616, 0.0, -1.631)
ob_cylinder.scale = (0.3977, 0.3486, 0.509)
ob_cylinder.lineart.crease_threshold = 0.0
ob_lamp.location = (3.604, 0.02362, 0.3441)
ob_lamp.rotation_euler = (1.867, -0.2609, 1.722)
ob_lamp.scale = (0.921, 0.921, 0.921)
ob_lamp.lock_rotations_4d = False
ob_lamp.empty_display_type = 'ARROWS'
ob_lamp.color = (0.0, 0.0, 0.0, 0.0)
ob_lamp.hide_viewport = True
ob_lamp.lineart.crease_threshold = 0.0
ob_camera.location = (10.28, -5.873, -4.173)
ob_camera.rotation_euler = (2.254, 0.7119, 1.291)
ob_camera.scale = (0.921, 0.921, 0.921)
ob_camera.lock_rotations_4d = False
ob_camera.empty_display_type = 'ARROWS'
ob_camera.color = (0.0, 0.0, 0.0, 0.0)
ob_camera.hide_viewport = True
ob_camera.display_type = 'WIRE'
ob_camera.lineart.crease_threshold = 0.0

# ---- collection membership
col_collection_1.objects.link(ob_leaf4)
col_collection_1.objects.link(ob_leaf3)
col_collection_1.objects.link(ob_leaf2)
col_collection_1.objects.link(ob_branch)
col_collection_1.objects.link(ob_leaf1)
col_collection_1.objects.link(ob_hammer)
col_collection_1.objects.link(ob_log2)
col_collection_1.objects.link(ob_log)
col_collection_1.objects.link(ob_table)
col_collection_1.objects.link(ob_axe)
col_collection_1.objects.link(ob_mine_kit)
col_collection_1.objects.link(ob_head_002)
col_collection_1.objects.link(ob_cylinder_013)
col_collection_1.objects.link(ob_cylinder_012)
col_collection_1.objects.link(ob_cylinder_011)
col_collection_1.objects.link(ob_cylinder_010)
col_collection_1.objects.link(ob_cylinder_009)
col_collection_1.objects.link(ob_cylinder_008)
col_collection_1.objects.link(ob_cylinder_007)
col_collection_1.objects.link(ob_cylinder_006)
col_collection_1.objects.link(ob_cylinder_005)
col_collection_1.objects.link(ob_cylinder_004)
col_collection_1.objects.link(ob_cylinder_003)
col_collection_1.objects.link(ob_cylinder_002)
col_collection_1.objects.link(ob_cylinder_001)
col_collection_1.objects.link(ob_cylinder)
col_collection_1.objects.link(ob_lamp)
col_collection_1.objects.link(ob_camera)

# ---- scene / render settings (as saved in the file)
scene.camera = ob_camera
scene.frame_start = 800; scene.frame_end = 810; scene.frame_set(811)
scene.render.engine = 'BLENDER_EEVEE_NEXT'
scene.render.image_settings.color_mode = 'RGB'
scene.render.image_settings.compression = 90
scene.render.resolution_percentage = 50
scene.render.dither_intensity = 0.0
scene.render.bake_margin = 2
scene.render.bake_bias = 0.0
scene.cycles.use_denoising = False
scene.cycles.samples = 10
scene.cycles.sampling_pattern = 'TABULATED_SOBOL'
scene.cycles.light_sampling_threshold = 0.0
scene.cycles.use_adaptive_sampling = False
scene.cycles.use_light_tree = False
scene.cycles.blur_glossy = 0.0
scene.cycles.volume_bounces = 1
scene.cycles.pixel_filter_type = 'GAUSSIAN'
scene.cycles.sample_clamp_indirect = 0.0
scene.view_settings.view_transform = 'Standard'
bpy.context.view_layer.update()
